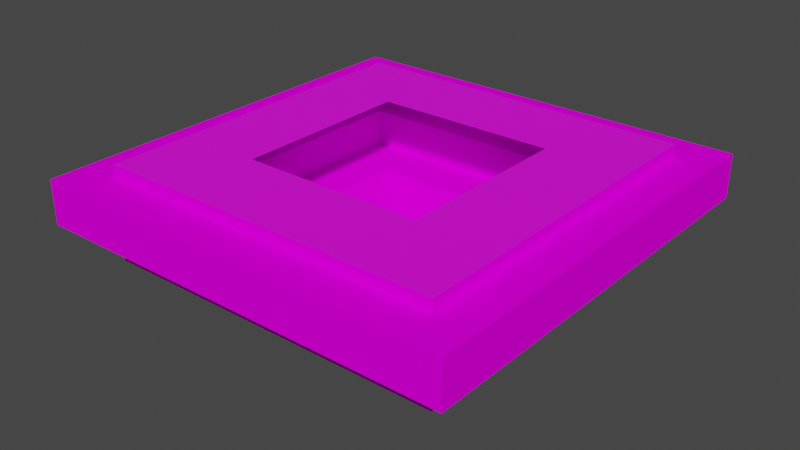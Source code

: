 # Source: map.blend  (saved by Blender 3.5.10; exported with 4.5.12 LTS)
import bpy
from mathutils import Matrix  # noqa: F401  (used for matrix-valued properties, if any)

bpy.ops.wm.read_factory_settings(use_empty=True)
scene = bpy.context.scene
scene.name = 'Scene'

# ---- collections
col_collection = bpy.data.collections.new('Collection'); scene.collection.children.link(col_collection)
col_entity = bpy.data.collections.new('entity'); scene.collection.children.link(col_entity)
col_passthrough = bpy.data.collections.new('passthrough'); scene.collection.children.link(col_passthrough)
col_vehiclr = bpy.data.collections.new('vehiclr'); scene.collection.children.link(col_vehiclr)
col_lamp = bpy.data.collections.new('lamp'); scene.collection.children.link(col_lamp)

# ---- images (referenced by path relative to the original .blend; pixels are not part of the script)
import os
ASSET_DIR = os.environ.get("B2B_ASSET_DIR", "")  # directory of the original .blend (textures are referenced by path, not embedded)
HERE = os.path.dirname(os.path.abspath(__file__))  # packed textures are extracted next to this script under _unpacked/

def load_image(name, relpath, width, height, colorspace="sRGB"):
    """Load a texture the original file referenced (path relative to the .blend, or extracted next to this script)."""
    p = next((c for c in (os.path.join(HERE, relpath), os.path.join(ASSET_DIR, relpath)) if relpath and os.path.exists(c)), "")
    if p:
        img = bpy.data.images.load(p, check_existing=True)
        img.name = name
    else:  # same state as the original file: an image datablock whose file is absent (Cycles renders it pink)
        img = bpy.data.images.new(name, width, height)
        img.source = "FILE"
        img.filepath = "//" + (relpath or name)
    img.colorspace_settings.name = colorspace
    return img
img_yellow_brick_png = load_image('yellow_brick.png', 'texture/block/yellow_brick.png', 1024, 1024, 'sRGB')
img_green_block3d_png = load_image('green_block3d.png', 'texture/block/green_block3d.png', 1024, 1024, 'sRGB')
img_yellow_block3d_png = load_image('yellow_block3d.png', 'texture/block/yellow_block3d.png', 1024, 1024, 'sRGB')
img_crowd_alphaharsh_png = load_image('crowd_alphaharsh.png', 'entity/crowd_alphaharsh.png', 1024, 1024, 'sRGB')
img_red_brick_png = load_image('red_brick.png', 'texture/block/red_brick.png', 1024, 1024, 'sRGB')
img_blue_block3d_png = load_image('blue_block3d.png', 'texture/block/blue_block3d.png', 1024, 1024, 'sRGB')
img_white_brick_png = load_image('white_brick.png', 'texture/block/white_brick.png', 1024, 1024, 'sRGB')

# ---- materials (node trees are filled in below, after node groups)
mat_material_001 = bpy.data.materials.new('Material.001')
mat_material_001.use_transparent_shadow = False
mat_material_002 = bpy.data.materials.new('Material.002')
mat_material_002.use_transparent_shadow = False
mat_material_007 = bpy.data.materials.new('Material.007')
mat_material_007.use_transparent_shadow = False
mat_material_006 = bpy.data.materials.new('Material.006')
mat_material_006.use_transparent_shadow = False
mat_material_003 = bpy.data.materials.new('Material.003')
mat_material_003.use_transparent_shadow = False
mat_material_004 = bpy.data.materials.new('Material.004')
mat_material_004.use_transparent_shadow = False
mat_material_005 = bpy.data.materials.new('Material.005')
mat_material_005.use_transparent_shadow = False

# ---- material node trees
mat_material_001.use_nodes = True; mat_material_001.node_tree.nodes.clear()
_N = mat_material_001.node_tree.nodes; _L = mat_material_001.node_tree.links
n0 = _N.new('ShaderNodeBsdfPrincipled'); n0.name = 'Principled BSDF'; n0.location = (10, 300)
n0.distribution = 'GGX'
n0.subsurface_method = 'RANDOM_WALK_SKIN'
n0.inputs[3].default_value = 1.45
n0.inputs[13].default_value = 0.0
n0.inputs[27].default_value = (0.0, 0.0, 0.0, 1.0)
n0.inputs[28].default_value = 1.0
n1 = _N.new('ShaderNodeOutputMaterial'); n1.name = 'Material Output'; n1.location = (300, 300)
n2 = _N.new('ShaderNodeTexImage'); n2.name = 'Image Texture'; n2.location = (-280, 280)
n2.image = img_yellow_brick_png
_L.new(n0.outputs[0], n1.inputs[0])
_L.new(n2.outputs[0], n0.inputs[0])
n1.is_active_output = True
mat_material_002.use_nodes = True; mat_material_002.node_tree.nodes.clear()
_N = mat_material_002.node_tree.nodes; _L = mat_material_002.node_tree.links
n0 = _N.new('ShaderNodeBsdfPrincipled'); n0.name = 'Principled BSDF'; n0.location = (10, 300)
n0.distribution = 'GGX'
n0.subsurface_method = 'RANDOM_WALK_SKIN'
n0.inputs[3].default_value = 1.45
n0.inputs[13].default_value = 0.0
n0.inputs[27].default_value = (0.0, 0.0, 0.0, 1.0)
n0.inputs[28].default_value = 1.0
n1 = _N.new('ShaderNodeOutputMaterial'); n1.name = 'Material Output'; n1.location = (300, 300)
n2 = _N.new('ShaderNodeTexImage'); n2.name = 'Image Texture'; n2.location = (-280, 280)
n2.image = img_green_block3d_png
_L.new(n0.outputs[0], n1.inputs[0])
_L.new(n2.outputs[0], n0.inputs[0])
n1.is_active_output = True
mat_material_007.use_nodes = True; mat_material_007.node_tree.nodes.clear()
_N = mat_material_007.node_tree.nodes; _L = mat_material_007.node_tree.links
n0 = _N.new('ShaderNodeBsdfPrincipled'); n0.name = 'Principled BSDF'; n0.location = (10, 300)
n0.distribution = 'GGX'
n0.subsurface_method = 'RANDOM_WALK_SKIN'
n0.inputs[3].default_value = 1.45
n0.inputs[27].default_value = (0.0, 0.0, 0.0, 1.0)
n0.inputs[28].default_value = 1.0
n1 = _N.new('ShaderNodeOutputMaterial'); n1.name = 'Material Output'; n1.location = (300, 300)
n2 = _N.new('ShaderNodeTexImage'); n2.name = 'Image Texture'; n2.location = (-280, 280)
n2.image = img_yellow_block3d_png
_L.new(n0.outputs[0], n1.inputs[0])
_L.new(n2.outputs[0], n0.inputs[0])
n1.is_active_output = True
mat_material_006.use_nodes = True; mat_material_006.node_tree.nodes.clear()
_N = mat_material_006.node_tree.nodes; _L = mat_material_006.node_tree.links
n0 = _N.new('ShaderNodeBsdfPrincipled'); n0.name = 'Principled BSDF'; n0.location = (10, 300)
n0.distribution = 'GGX'
n0.subsurface_method = 'RANDOM_WALK_SKIN'
n0.inputs[3].default_value = 1.45
n0.inputs[13].default_value = 0.0
n0.inputs[27].default_value = (0.0, 0.0, 0.0, 1.0)
n0.inputs[28].default_value = 1.0
n1 = _N.new('ShaderNodeOutputMaterial'); n1.name = 'Material Output'; n1.location = (300, 300)
n2 = _N.new('ShaderNodeTexImage'); n2.name = 'Image Texture'; n2.location = (-280, 280)
n2.image = img_crowd_alphaharsh_png
_L.new(n0.outputs[0], n1.inputs[0])
_L.new(n2.outputs[0], n0.inputs[0])
n1.is_active_output = True
mat_material_003.use_nodes = True; mat_material_003.node_tree.nodes.clear()
_N = mat_material_003.node_tree.nodes; _L = mat_material_003.node_tree.links
n0 = _N.new('ShaderNodeBsdfPrincipled'); n0.name = 'Principled BSDF'; n0.location = (10, 300)
n0.distribution = 'GGX'
n0.subsurface_method = 'RANDOM_WALK_SKIN'
n0.inputs[3].default_value = 1.45
n0.inputs[13].default_value = 0.0
n0.inputs[27].default_value = (0.0, 0.0, 0.0, 1.0)
n0.inputs[28].default_value = 1.0
n1 = _N.new('ShaderNodeOutputMaterial'); n1.name = 'Material Output'; n1.location = (300, 300)
n2 = _N.new('ShaderNodeTexImage'); n2.name = 'Image Texture'; n2.location = (-280, 280)
n2.image = img_red_brick_png
_L.new(n0.outputs[0], n1.inputs[0])
_L.new(n2.outputs[0], n0.inputs[0])
n1.is_active_output = True
mat_material_004.use_nodes = True; mat_material_004.node_tree.nodes.clear()
_N = mat_material_004.node_tree.nodes; _L = mat_material_004.node_tree.links
n0 = _N.new('ShaderNodeBsdfPrincipled'); n0.name = 'Principled BSDF'; n0.location = (10, 300)
n0.distribution = 'GGX'
n0.subsurface_method = 'RANDOM_WALK_SKIN'
n0.inputs[3].default_value = 1.45
n0.inputs[13].default_value = 0.0
n0.inputs[27].default_value = (0.0, 0.0, 0.0, 1.0)
n0.inputs[28].default_value = 1.0
n1 = _N.new('ShaderNodeOutputMaterial'); n1.name = 'Material Output'; n1.location = (300, 300)
n2 = _N.new('ShaderNodeTexImage'); n2.name = 'Image Texture'; n2.location = (-280, 280)
n2.image = img_blue_block3d_png
_L.new(n0.outputs[0], n1.inputs[0])
_L.new(n2.outputs[0], n0.inputs[0])
n1.is_active_output = True
mat_material_005.use_nodes = True; mat_material_005.node_tree.nodes.clear()
_N = mat_material_005.node_tree.nodes; _L = mat_material_005.node_tree.links
n0 = _N.new('ShaderNodeBsdfPrincipled'); n0.name = 'Principled BSDF'; n0.location = (10, 300)
n0.distribution = 'GGX'
n0.subsurface_method = 'RANDOM_WALK_SKIN'
n0.inputs[3].default_value = 1.45
n0.inputs[27].default_value = (0.0, 0.0, 0.0, 1.0)
n0.inputs[28].default_value = 1.0
n1 = _N.new('ShaderNodeOutputMaterial'); n1.name = 'Material Output'; n1.location = (300, 300)
n2 = _N.new('ShaderNodeTexImage'); n2.name = 'Image Texture'; n2.location = (-280, 280)
n2.image = img_white_brick_png
_L.new(n0.outputs[0], n1.inputs[0])
_L.new(n2.outputs[0], n0.inputs[0])
n1.is_active_output = True

# ---- world
world_world = bpy.data.worlds.new('World'); scene.world = world_world
world_world.use_nodes = True; world_world.node_tree.nodes.clear()
_N = world_world.node_tree.nodes; _L = world_world.node_tree.links
n0 = _N.new('ShaderNodeOutputWorld'); n0.name = 'World Output'; n0.location = (300, 300)
n1 = _N.new('ShaderNodeBackground'); n1.name = 'Background'; n1.location = (10, 300)
n1.inputs[0].default_value = (0.05088, 0.05088, 0.05088, 1.0)
_L.new(n1.outputs[0], n0.inputs[0])
n0.is_active_output = True
world_world.color = (0.05088, 0.05088, 0.05088)
world_world.use_sun_shadow = False
world_world.sun_shadow_jitter_overblur = 0.0

# ---- meshes
me_sphere = bpy.data.meshes.new('Sphere')
me_sphere.from_pydata([(0.0, 1.0, 1.012), (0.0, 0.9808, 0.8168), (0.0, 0.8315, 0.4563), (0.1951, 0.9808, 1.012), (0.1913, 0.9619, 0.8168), (0.1802, 0.9061, 0.6292), (0.1622, 0.8155, 0.4563), (0.1379, 0.6935, 0.3047), (0.1084, 0.5449, 0.1804), (0.07466, 0.3753, 0.08797), (0.03806, 0.1913, 0.03107), (0.3827, 0.9239, 1.012), (0.3753, 0.9061, 0.8168), (0.3536, 0.8536, 0.6292), (0.3182, 0.7682, 0.4563), (0.2706, 0.6533, 0.3047), (0.2126, 0.5133, 0.1804), (0.1464, 0.3536, 0.08797), (0.07466, 0.1802, 0.03107), (0.5556, 0.8315, 1.012), (0.5449, 0.8155, 0.8168), (0.5133, 0.7682, 0.6292), (0.4619, 0.6913, 0.4563), (0.3928, 0.5879, 0.3047), (0.3087, 0.4619, 0.1804), (0.2126, 0.3182, 0.08797), (0.1084, 0.1622, 0.03107), (0.7071, 0.7071, 1.012), (0.6935, 0.6935, 0.8168), (0.6533, 0.6533, 0.6292), (0.5879, 0.5879, 0.4563), (0.5, 0.5, 0.3047), (0.3928, 0.3928, 0.1804), (0.2706, 0.2706, 0.08797), (0.1379, 0.1379, 0.03107), (0.8315, 0.5556, 1.012), (0.8155, 0.5449, 0.8168), (0.7682, 0.5133, 0.6292), (0.6913, 0.4619, 0.4563), (0.5879, 0.3928, 0.3047), (0.4619, 0.3087, 0.1804), (0.3182, 0.2126, 0.08797), (0.1622, 0.1084, 0.03107), (0.9239, 0.3827, 1.012), (0.9061, 0.3753, 0.8168), (0.8536, 0.3536, 0.6292), (0.7682, 0.3182, 0.4563), (0.6533, 0.2706, 0.3047), (0.5133, 0.2126, 0.1804), (0.3536, 0.1464, 0.08797), (0.1802, 0.07466, 0.03107), (0.9808, 0.1951, 1.012), (0.9619, 0.1913, 0.8168), (0.9061, 0.1802, 0.6292), (0.8155, 0.1622, 0.4563), (0.6935, 0.1379, 0.3047), (0.5449, 0.1084, 0.1804), (0.3753, 0.07466, 0.08797), (0.1913, 0.03806, 0.03107), (1.0, -1.639e-07, 1.012), (0.9808, -8.941e-08, 0.8168), (0.9239, 4.47e-08, 0.6292), (0.8315, -8.941e-08, 0.4563), (0.7071, 1.49e-08, 0.3047), (0.5556, -5.215e-08, 0.1804), (0.3827, -2.235e-08, 0.08797), (0.1951, -1.118e-08, 0.03107), (0.9808, -0.1951, 1.012), (0.9619, -0.1913, 0.8168), (0.9061, -0.1802, 0.6292), (0.8155, -0.1622, 0.4563), (0.6935, -0.1379, 0.3047), (0.5449, -0.1084, 0.1804), (0.3753, -0.07466, 0.08797), (0.1913, -0.03806, 0.03107), (0.9239, -0.3827, 1.012), (0.9061, -0.3753, 0.8168), (0.8536, -0.3536, 0.6292), (0.7682, -0.3182, 0.4563), (0.6533, -0.2706, 0.3047), (0.5133, -0.2126, 0.1804), (0.3536, -0.1464, 0.08797), (0.1802, -0.07466, 0.03107), (0.8315, -0.5556, 1.012), (0.8155, -0.5449, 0.8168), (0.7682, -0.5133, 0.6292), (0.6913, -0.4619, 0.4563), (0.5879, -0.3928, 0.3047), (0.4619, -0.3087, 0.1804), (0.3182, -0.2126, 0.08797), (0.1622, -0.1084, 0.03107), (0.7071, -0.7071, 1.012), (0.6935, -0.6935, 0.8168), (0.6533, -0.6533, 0.6292), (0.5879, -0.5879, 0.4563), (0.5, -0.5, 0.3047), (0.3928, -0.3928, 0.1804), (0.2706, -0.2706, 0.08797), (0.1379, -0.1379, 0.03107), (0.5556, -0.8315, 1.012), (0.5449, -0.8155, 0.8168), (0.5133, -0.7682, 0.6292), (0.4619, -0.6913, 0.4563), (0.3928, -0.5879, 0.3047), (0.3087, -0.4619, 0.1804), (0.2126, -0.3182, 0.08797), (0.1084, -0.1622, 0.03107), (0.3827, -0.9239, 1.012), (0.3753, -0.9061, 0.8168), (0.3536, -0.8536, 0.6292), (0.3182, -0.7682, 0.4563), (0.2706, -0.6533, 0.3047), (0.2126, -0.5133, 0.1804), (0.1464, -0.3536, 0.08797), (0.07466, -0.1802, 0.03107), (0.1951, -0.9808, 1.012), (0.1913, -0.9619, 0.8168), (0.1802, -0.9061, 0.6292), (0.1622, -0.8155, 0.4563), (0.1379, -0.6935, 0.3047), (0.1084, -0.5449, 0.1804), (0.07466, -0.3753, 0.08797), (0.03806, -0.1913, 0.03107), (-3.278e-07, -1.0, 1.012), (-1.341e-07, -0.9808, 0.8168), (2.98e-08, -0.9239, 0.6292), (-1.043e-07, -0.8315, 0.4563), (-1.49e-08, -0.7071, 0.3047), (-9.686e-08, -0.5556, 0.1804), (-5.215e-08, -0.3827, 0.08797), (-7.451e-09, -0.1951, 0.03107), (-0.1951, -0.9808, 1.012), (-0.1913, -0.9619, 0.8168), (-0.1802, -0.9061, 0.6292), (-0.1622, -0.8155, 0.4563), (-0.1379, -0.6935, 0.3047), (-0.1084, -0.5449, 0.1804), (-0.07466, -0.3753, 0.08797), (-0.03806, -0.1913, 0.03107), (-0.3827, -0.9239, 1.012), (-0.3753, -0.9061, 0.8168), (-0.3536, -0.8536, 0.6292), (-0.3182, -0.7682, 0.4563), (-0.2706, -0.6533, 0.3047), (-0.2126, -0.5133, 0.1804), (-0.1464, -0.3536, 0.08797), (-0.07466, -0.1802, 0.03107), (-0.5556, -0.8315, 1.012), (-0.5449, -0.8155, 0.8168), (-0.5133, -0.7682, 0.6292), (-0.4619, -0.6913, 0.4563), (-0.3928, -0.5879, 0.3047), (-0.3087, -0.4619, 0.1804), (-0.2126, -0.3182, 0.08797), (-0.1084, -0.1622, 0.03107), (-0.7071, -0.7071, 1.012), (-0.6935, -0.6935, 0.8168), (-0.6533, -0.6533, 0.6292), (-0.5879, -0.5879, 0.4563), (-0.5, -0.5, 0.3047), (-0.3928, -0.3928, 0.1804), (-0.2706, -0.2706, 0.08797), (-0.1379, -0.1379, 0.03107), (0.0, 0.0, 0.01185), (-0.8315, -0.5556, 1.012), (-0.8155, -0.5449, 0.8168), (-0.7682, -0.5133, 0.6292), (-0.6913, -0.4619, 0.4563), (-0.5879, -0.3928, 0.3047), (-0.4619, -0.3087, 0.1804), (-0.3182, -0.2126, 0.08797), (-0.1622, -0.1084, 0.03107), (-0.9239, -0.3827, 1.012), (-0.9061, -0.3753, 0.8168), (-0.8536, -0.3536, 0.6292), (-0.7682, -0.3182, 0.4563), (-0.6533, -0.2706, 0.3047), (-0.5133, -0.2126, 0.1804), (-0.3536, -0.1464, 0.08797), (-0.1802, -0.07466, 0.03107), (-0.9808, -0.1951, 1.012), (-0.9619, -0.1913, 0.8168), (-0.9061, -0.1802, 0.6292), (-0.8155, -0.1622, 0.4563), (-0.6935, -0.1379, 0.3047), (-0.5449, -0.1084, 0.1804), (-0.3753, -0.07466, 0.08797), (-0.1913, -0.03806, 0.03107), (-1.0, 4.47e-07, 1.012), (-0.9808, 2.682e-07, 0.8168), (-0.9239, 1.49e-08, 0.6292), (-0.8315, 1.639e-07, 0.4563), (-0.7071, 2.98e-08, 0.3047), (-0.5556, 1.49e-07, 0.1804), (-0.3827, 5.215e-08, 0.08797), (-0.1951, 1.863e-08, 0.03107), (-0.9808, 0.1951, 1.012), (-0.9619, 0.1913, 0.8168), (-0.9061, 0.1802, 0.6292), (-0.8155, 0.1622, 0.4563), (-0.6935, 0.1379, 0.3047), (-0.5449, 0.1084, 0.1804), (-0.3753, 0.07466, 0.08797), (-0.1913, 0.03806, 0.03107), (-0.9239, 0.3827, 1.012), (-0.9061, 0.3753, 0.8168), (-0.8536, 0.3536, 0.6292), (-0.7682, 0.3182, 0.4563), (-0.6533, 0.2706, 0.3047), (-0.5133, 0.2126, 0.1804), (-0.3536, 0.1464, 0.08797), (-0.1802, 0.07466, 0.03107), (-0.8315, 0.5556, 1.012), (-0.8155, 0.5449, 0.8168), (-0.7682, 0.5133, 0.6292), (-0.6913, 0.4619, 0.4563), (-0.5879, 0.3928, 0.3047), (-0.4619, 0.3087, 0.1804), (-0.3182, 0.2126, 0.08797), (-0.1622, 0.1084, 0.03107), (-0.7071, 0.7071, 1.012), (-0.6935, 0.6935, 0.8168), (-0.6533, 0.6533, 0.6292), (-0.5879, 0.5879, 0.4563), (-0.5, 0.5, 0.3047), (-0.3928, 0.3928, 0.1804), (-0.2706, 0.2706, 0.08797), (-0.1379, 0.1379, 0.03107), (-0.5556, 0.8315, 1.012), (-0.5449, 0.8155, 0.8168), (-0.5133, 0.7682, 0.6292), (-0.4619, 0.6913, 0.4563), (-0.3928, 0.5879, 0.3047), (-0.3087, 0.4619, 0.1804), (-0.2126, 0.3182, 0.08797), (-0.1084, 0.1622, 0.03107), (-0.3827, 0.9239, 1.012), (-0.3753, 0.9061, 0.8168), (-0.3536, 0.8536, 0.6292), (-0.3182, 0.7682, 0.4563), (-0.2706, 0.6533, 0.3047), (-0.2126, 0.5133, 0.1804), (-0.1464, 0.3536, 0.08797), (-0.07466, 0.1802, 0.03107), (-0.1951, 0.9808, 1.012), (-0.1913, 0.9619, 0.8168), (-0.1802, 0.9061, 0.6292), (-0.1622, 0.8155, 0.4563), (-0.1379, 0.6935, 0.3047), (-0.1084, 0.5449, 0.1804), (-0.07466, 0.3753, 0.08797), (-0.03806, 0.1913, 0.03107), (5.96e-08, 0.9239, 0.6292), (8.941e-08, 0.7071, 0.3047), (2.161e-07, 0.5556, 0.1804), (6.706e-08, 0.3827, 0.08797), (1.49e-08, 0.1951, 0.03107), (-2.842e-07, 0.9808, 3.499), (-2.842e-07, 1.0, 3.304), (0.03806, 0.1913, 4.285), (0.07466, 0.3753, 4.228), (0.1084, 0.5449, 4.136), (0.1379, 0.6935, 4.011), (0.1622, 0.8155, 3.86), (0.1802, 0.9061, 3.687), (0.1913, 0.9619, 3.499), (0.1951, 0.9808, 3.304), (-2.842e-07, 0.5556, 4.136), (-2.842e-07, 0.8315, 3.86), (0.07466, 0.1802, 4.285), (0.1464, 0.3536, 4.228), (0.2126, 0.5133, 4.136), (0.2706, 0.6533, 4.011), (0.3182, 0.7682, 3.86), (0.3536, 0.8536, 3.687), (0.3753, 0.9061, 3.499), (0.3827, 0.9239, 3.304), (0.1084, 0.1622, 4.285), (0.2126, 0.3182, 4.228), (0.3087, 0.4619, 4.136), (0.3928, 0.5879, 4.011), (0.4619, 0.6913, 3.86), (0.5133, 0.7682, 3.687), (0.5449, 0.8155, 3.499), (0.5556, 0.8315, 3.304), (0.1379, 0.1379, 4.285), (0.2706, 0.2706, 4.228), (0.3928, 0.3928, 4.136), (0.5, 0.5, 4.011), (0.5879, 0.5879, 3.86), (0.6533, 0.6533, 3.687), (0.6935, 0.6935, 3.499), (0.7071, 0.7071, 3.304), (0.1622, 0.1084, 4.285), (0.3182, 0.2126, 4.228), (0.4619, 0.3087, 4.136), (0.5879, 0.3928, 4.011), (0.6913, 0.4619, 3.86), (0.7682, 0.5133, 3.687), (0.8155, 0.5449, 3.499), (0.8315, 0.5556, 3.304), (-2.842e-07, 1.635e-08, 4.304), (0.1802, 0.07466, 4.285), (0.3536, 0.1464, 4.228), (0.5133, 0.2126, 4.136), (0.6533, 0.2706, 4.011), (0.7682, 0.3182, 3.86), (0.8536, 0.3536, 3.687), (0.9061, 0.3753, 3.499), (0.9239, 0.3827, 3.304), (0.1913, 0.03806, 4.285), (0.3753, 0.07466, 4.228), (0.5449, 0.1084, 4.136), (0.6935, 0.1379, 4.011), (0.8155, 0.1622, 3.86), (0.9061, 0.1802, 3.687), (0.9619, 0.1913, 3.499), (0.9808, 0.1951, 3.304), (0.1951, 5.174e-09, 4.285), (0.3827, -6.002e-09, 4.228), (0.5556, -3.58e-08, 4.136), (0.7071, 3.125e-08, 4.011), (0.8315, -7.306e-08, 3.86), (0.9239, 6.105e-08, 3.687), (0.9808, -7.306e-08, 3.499), (1.0, -1.476e-07, 3.304), (0.1913, -0.03806, 4.285), (0.3753, -0.07466, 4.228), (0.5449, -0.1084, 4.136), (0.6935, -0.1379, 4.011), (0.8155, -0.1622, 3.86), (0.9061, -0.1802, 3.687), (0.9619, -0.1913, 3.499), (0.9808, -0.1951, 3.304), (0.1802, -0.07466, 4.285), (0.3536, -0.1464, 4.228), (0.5133, -0.2126, 4.136), (0.6533, -0.2706, 4.011), (0.7682, -0.3182, 3.86), (0.8536, -0.3536, 3.687), (0.9061, -0.3753, 3.499), (0.9239, -0.3827, 3.304), (0.1622, -0.1084, 4.285), (0.3182, -0.2126, 4.228), (0.4619, -0.3087, 4.136), (0.5879, -0.3928, 4.011), (0.6913, -0.4619, 3.86), (0.7682, -0.5133, 3.687), (0.8155, -0.5449, 3.499), (0.8315, -0.5556, 3.304), (0.1379, -0.1379, 4.285), (0.2706, -0.2706, 4.228), (0.3928, -0.3928, 4.136), (0.5, -0.5, 4.011), (0.5879, -0.5879, 3.86), (0.6533, -0.6533, 3.687), (0.6935, -0.6935, 3.499), (0.7071, -0.7071, 3.304), (0.1084, -0.1622, 4.285), (0.2126, -0.3182, 4.228), (0.3087, -0.4619, 4.136), (0.3928, -0.5879, 4.011), (0.4619, -0.6913, 3.86), (0.5133, -0.7682, 3.687), (0.5449, -0.8155, 3.499), (0.5556, -0.8315, 3.304), (0.07466, -0.1802, 4.285), (0.1464, -0.3536, 4.228), (0.2126, -0.5133, 4.136), (0.2706, -0.6533, 4.011), (0.3182, -0.7682, 3.86), (0.3536, -0.8536, 3.687), (0.3753, -0.9061, 3.499), (0.3827, -0.9239, 3.304), (0.03806, -0.1913, 4.285), (0.07466, -0.3753, 4.228), (0.1084, -0.5449, 4.136), (0.1379, -0.6935, 4.011), (0.1622, -0.8155, 3.86), (0.1802, -0.9061, 3.687), (0.1913, -0.9619, 3.499), (0.1951, -0.9808, 3.304), (-2.917e-07, -0.1951, 4.285), (-3.364e-07, -0.3827, 4.228), (-3.811e-07, -0.5556, 4.136), (-2.991e-07, -0.7071, 4.011), (-3.885e-07, -0.8315, 3.86), (-2.544e-07, -0.9239, 3.687), (-4.183e-07, -0.9808, 3.499), (-6.12e-07, -1.0, 3.304), (-0.03806, -0.1913, 4.285), (-0.07466, -0.3753, 4.228), (-0.1084, -0.5449, 4.136), (-0.1379, -0.6935, 4.011), (-0.1622, -0.8155, 3.86), (-0.1802, -0.9061, 3.687), (-0.1913, -0.9619, 3.499), (-0.1951, -0.9808, 3.304), (-0.07466, -0.1802, 4.285), (-0.1464, -0.3536, 4.228), (-0.2126, -0.5133, 4.136), (-0.2706, -0.6533, 4.011), (-0.3182, -0.7682, 3.86), (-0.3536, -0.8536, 3.687), (-0.3753, -0.9061, 3.499), (-0.3827, -0.9239, 3.304), (-0.1084, -0.1622, 4.285), (-0.2126, -0.3182, 4.228), (-0.3087, -0.4619, 4.136), (-0.3928, -0.5879, 4.011), (-0.4619, -0.6913, 3.86), (-0.5133, -0.7682, 3.687), (-0.5449, -0.8155, 3.499), (-0.5556, -0.8315, 3.304), (-0.1379, -0.1379, 4.285), (-0.2706, -0.2706, 4.228), (-0.3928, -0.3928, 4.136), (-0.5, -0.5, 4.011), (-0.5879, -0.5879, 3.86), (-0.6533, -0.6533, 3.687), (-0.6935, -0.6935, 3.499), (-0.7071, -0.7071, 3.304), (-0.1622, -0.1084, 4.285), (-0.3182, -0.2126, 4.228), (-0.4619, -0.3087, 4.136), (-0.5879, -0.3928, 4.011), (-0.6913, -0.4619, 3.86), (-0.7682, -0.5133, 3.687), (-0.8155, -0.5449, 3.499), (-0.8315, -0.5556, 3.304), (-0.1802, -0.07466, 4.285), (-0.3536, -0.1464, 4.228), (-0.5133, -0.2126, 4.136), (-0.6533, -0.2706, 4.011), (-0.7682, -0.3182, 3.86), (-0.8536, -0.3536, 3.687), (-0.9061, -0.3753, 3.499), (-0.9239, -0.3827, 3.304), (-0.1913, -0.03806, 4.285), (-0.3753, -0.07466, 4.228), (-0.5449, -0.1084, 4.136), (-0.6935, -0.1379, 4.011), (-0.8155, -0.1622, 3.86), (-0.9061, -0.1802, 3.687), (-0.9619, -0.1913, 3.499), (-0.9808, -0.1951, 3.304), (-0.1951, 3.498e-08, 4.285), (-0.3827, 6.85e-08, 4.228), (-0.5556, 1.654e-07, 4.136), (-0.7071, 4.615e-08, 4.011), (-0.8315, 1.803e-07, 3.86), (-0.9239, 3.125e-08, 3.687), (-0.9808, 2.846e-07, 3.499), (-1.0, 4.634e-07, 3.304), (-0.1913, 0.03806, 4.285), (-0.3753, 0.07466, 4.228), (-0.5449, 0.1084, 4.136), (-0.6935, 0.1379, 4.011), (-0.8155, 0.1622, 3.86), (-0.9061, 0.1802, 3.687), (-0.9619, 0.1913, 3.499), (-0.9808, 0.1951, 3.304), (-0.1802, 0.07466, 4.285), (-0.3536, 0.1464, 4.228), (-0.5133, 0.2126, 4.136), (-0.6533, 0.2706, 4.011), (-0.7682, 0.3182, 3.86), (-0.8536, 0.3536, 3.687), (-0.9061, 0.3753, 3.499), (-0.9239, 0.3827, 3.304), (-0.1622, 0.1084, 4.285), (-0.3182, 0.2126, 4.228), (-0.4619, 0.3087, 4.136), (-0.5879, 0.3928, 4.011), (-0.6913, 0.4619, 3.86), (-0.7682, 0.5133, 3.687), (-0.8155, 0.5449, 3.499), (-0.8315, 0.5556, 3.304), (-0.1379, 0.1379, 4.285), (-0.2706, 0.2706, 4.228), (-0.3928, 0.3928, 4.136), (-0.5, 0.5, 4.011), (-0.5879, 0.5879, 3.86), (-0.6533, 0.6533, 3.687), (-0.6935, 0.6935, 3.499), (-0.7071, 0.7071, 3.304), (-0.1084, 0.1622, 4.285), (-0.2126, 0.3182, 4.228), (-0.3087, 0.4619, 4.136), (-0.3928, 0.5879, 4.011), (-0.4619, 0.6913, 3.86), (-0.5133, 0.7682, 3.687), (-0.5449, 0.8155, 3.499), (-0.5556, 0.8315, 3.304), (-0.07466, 0.1802, 4.285), (-0.1464, 0.3536, 4.228), (-0.2126, 0.5133, 4.136), (-0.2706, 0.6533, 4.011), (-0.3182, 0.7682, 3.86), (-0.3536, 0.8536, 3.687), (-0.3753, 0.9061, 3.499), (-0.3827, 0.9239, 3.304), (-0.03806, 0.1913, 4.285), (-0.07466, 0.3753, 4.228), (-0.1084, 0.5449, 4.136), (-0.1379, 0.6935, 4.011), (-0.1622, 0.8155, 3.86), (-0.1802, 0.9061, 3.687), (-0.1913, 0.9619, 3.499), (-0.1951, 0.9808, 3.304), (-2.693e-07, 0.1951, 4.285), (-2.171e-07, 0.3827, 4.228), (-1.948e-07, 0.7071, 4.011), (-2.246e-07, 0.9239, 3.687)], [], [(252, 1, 4, 5), (2, 252, 5, 6), (253, 2, 6, 7), (254, 253, 7, 8), (255, 254, 8, 9), (256, 255, 9, 10), (163, 256, 10), (1, 0, 3, 4), (4, 3, 11, 12), (5, 4, 12, 13), (6, 5, 13, 14), (7, 6, 14, 15), (8, 7, 15, 16), (9, 8, 16, 17), (10, 9, 17, 18), (163, 10, 18), (16, 15, 23, 24), (17, 16, 24, 25), (18, 17, 25, 26), (163, 18, 26), (12, 11, 19, 20), (13, 12, 20, 21), (14, 13, 21, 22), (15, 14, 22, 23), (21, 20, 28, 29), (22, 21, 29, 30), (23, 22, 30, 31), (24, 23, 31, 32), (25, 24, 32, 33), (26, 25, 33, 34), (163, 26, 34), (20, 19, 27, 28), (33, 32, 40, 41), (34, 33, 41, 42), (163, 34, 42), (28, 27, 35, 36), (29, 28, 36, 37), (30, 29, 37, 38), (31, 30, 38, 39), (32, 31, 39, 40), (37, 36, 44, 45), (38, 37, 45, 46), (39, 38, 46, 47), (40, 39, 47, 48), (41, 40, 48, 49), (42, 41, 49, 50), (163, 42, 50), (36, 35, 43, 44), (49, 48, 56, 57), (50, 49, 57, 58), (163, 50, 58), (44, 43, 51, 52), (45, 44, 52, 53), (46, 45, 53, 54), (47, 46, 54, 55), (48, 47, 55, 56), (54, 53, 61, 62), (55, 54, 62, 63), (56, 55, 63, 64), (57, 56, 64, 65), (58, 57, 65, 66), (163, 58, 66), (52, 51, 59, 60), (53, 52, 60, 61), (66, 65, 73, 74), (163, 66, 74), (60, 59, 67, 68), (61, 60, 68, 69), (62, 61, 69, 70), (63, 62, 70, 71), (64, 63, 71, 72), (65, 64, 72, 73), (71, 70, 78, 79), (72, 71, 79, 80), (73, 72, 80, 81), (74, 73, 81, 82), (163, 74, 82), (68, 67, 75, 76), (69, 68, 76, 77), (70, 69, 77, 78), (163, 82, 90), (76, 75, 83, 84), (77, 76, 84, 85), (78, 77, 85, 86), (79, 78, 86, 87), (80, 79, 87, 88), (81, 80, 88, 89), (82, 81, 89, 90), (87, 86, 94, 95), (88, 87, 95, 96), (89, 88, 96, 97), (90, 89, 97, 98), (163, 90, 98), (84, 83, 91, 92), (85, 84, 92, 93), (86, 85, 93, 94), (163, 98, 106), (92, 91, 99, 100), (93, 92, 100, 101), (94, 93, 101, 102), (95, 94, 102, 103), (96, 95, 103, 104), (97, 96, 104, 105), (98, 97, 105, 106), (104, 103, 111, 112), (105, 104, 112, 113), (106, 105, 113, 114), (163, 106, 114), (100, 99, 107, 108), (101, 100, 108, 109), (102, 101, 109, 110), (103, 102, 110, 111), (108, 107, 115, 116), (109, 108, 116, 117), (110, 109, 117, 118), (111, 110, 118, 119), (112, 111, 119, 120), (113, 112, 120, 121), (114, 113, 121, 122), (163, 114, 122), (120, 119, 127, 128), (121, 120, 128, 129), (122, 121, 129, 130), (163, 122, 130), (116, 115, 123, 124), (117, 116, 124, 125), (118, 117, 125, 126), (119, 118, 126, 127), (125, 124, 132, 133), (126, 125, 133, 134), (127, 126, 134, 135), (128, 127, 135, 136), (129, 128, 136, 137), (130, 129, 137, 138), (163, 130, 138), (124, 123, 131, 132), (137, 136, 144, 145), (138, 137, 145, 146), (163, 138, 146), (132, 131, 139, 140), (133, 132, 140, 141), (134, 133, 141, 142), (135, 134, 142, 143), (136, 135, 143, 144), (142, 141, 149, 150), (143, 142, 150, 151), (144, 143, 151, 152), (145, 144, 152, 153), (146, 145, 153, 154), (163, 146, 154), (140, 139, 147, 148), (141, 140, 148, 149), (154, 153, 161, 162), (163, 154, 162), (148, 147, 155, 156), (149, 148, 156, 157), (150, 149, 157, 158), (151, 150, 158, 159), (152, 151, 159, 160), (153, 152, 160, 161), (158, 157, 166, 167), (159, 158, 167, 168), (160, 159, 168, 169), (161, 160, 169, 170), (162, 161, 170, 171), (163, 162, 171), (156, 155, 164, 165), (157, 156, 165, 166), (171, 170, 178, 179), (163, 171, 179), (165, 164, 172, 173), (166, 165, 173, 174), (167, 166, 174, 175), (168, 167, 175, 176), (169, 168, 176, 177), (170, 169, 177, 178), (176, 175, 183, 184), (177, 176, 184, 185), (178, 177, 185, 186), (179, 178, 186, 187), (163, 179, 187), (173, 172, 180, 181), (174, 173, 181, 182), (175, 174, 182, 183), (163, 187, 195), (181, 180, 188, 189), (182, 181, 189, 190), (183, 182, 190, 191), (184, 183, 191, 192), (185, 184, 192, 193), (186, 185, 193, 194), (187, 186, 194, 195), (192, 191, 199, 200), (193, 192, 200, 201), (194, 193, 201, 202), (195, 194, 202, 203), (163, 195, 203), (189, 188, 196, 197), (190, 189, 197, 198), (191, 190, 198, 199), (163, 203, 211), (197, 196, 204, 205), (198, 197, 205, 206), (199, 198, 206, 207), (200, 199, 207, 208), (201, 200, 208, 209), (202, 201, 209, 210), (203, 202, 210, 211), (209, 208, 216, 217), (210, 209, 217, 218), (211, 210, 218, 219), (163, 211, 219), (205, 204, 212, 213), (206, 205, 213, 214), (207, 206, 214, 215), (208, 207, 215, 216), (214, 213, 221, 222), (215, 214, 222, 223), (216, 215, 223, 224), (217, 216, 224, 225), (218, 217, 225, 226), (219, 218, 226, 227), (163, 219, 227), (213, 212, 220, 221), (164, 155, 421, 429), (226, 225, 233, 234), (11, 3, 266, 276), (227, 226, 234, 235), (139, 131, 397, 405), (228, 220, 485, 493), (163, 227, 235), (221, 220, 228, 229), (35, 27, 292, 300), (222, 221, 229, 230), (123, 115, 381, 389), (223, 222, 230, 231), (59, 51, 317, 325), (224, 223, 231, 232), (3, 0, 258, 266), (225, 224, 232, 233), (230, 229, 237, 238), (212, 204, 469, 477), (231, 230, 238, 239), (147, 139, 405, 413), (232, 231, 239, 240), (188, 180, 445, 453), (233, 232, 240, 241), (236, 228, 493, 501), (234, 233, 241, 242), (43, 35, 300, 309), (235, 234, 242, 243), (19, 11, 276, 284), (107, 99, 365, 373), (163, 235, 243), (229, 228, 236, 237), (196, 188, 453, 461), (242, 241, 249, 250), (172, 164, 429, 437), (243, 242, 250, 251), (83, 75, 341, 349), (131, 123, 389, 397), (163, 243, 251), (237, 236, 244, 245), (220, 212, 477, 485), (238, 237, 245, 246), (155, 147, 413, 421), (239, 238, 246, 247), (91, 83, 349, 357), (240, 239, 247, 248), (27, 19, 284, 292), (241, 240, 248, 249), (67, 59, 325, 333), (180, 172, 437, 445), (247, 246, 252, 2), (115, 107, 373, 381), (248, 247, 2, 253), (244, 236, 501, 509), (249, 248, 253, 254), (51, 43, 309, 317), (250, 249, 254, 255), (204, 196, 461, 469), (251, 250, 255, 256), (0, 244, 509, 258), (75, 67, 333, 341), (163, 251, 256), (245, 244, 0, 1), (99, 91, 357, 365), (246, 245, 1, 252), (267, 511, 260, 261), (512, 267, 261, 262), (268, 512, 262, 263), (513, 268, 263, 264), (257, 513, 264, 265), (258, 257, 265, 266), (510, 301, 259), (511, 510, 259, 260), (260, 259, 269, 270), (261, 260, 270, 271), (262, 261, 271, 272), (263, 262, 272, 273), (264, 263, 273, 274), (265, 264, 274, 275), (266, 265, 275, 276), (259, 301, 269), (274, 273, 281, 282), (275, 274, 282, 283), (276, 275, 283, 284), (269, 301, 277), (270, 269, 277, 278), (271, 270, 278, 279), (272, 271, 279, 280), (273, 272, 280, 281), (278, 277, 285, 286), (279, 278, 286, 287), (280, 279, 287, 288), (281, 280, 288, 289), (282, 281, 289, 290), (283, 282, 290, 291), (284, 283, 291, 292), (277, 301, 285), (290, 289, 297, 298), (291, 290, 298, 299), (292, 291, 299, 300), (285, 301, 293), (286, 285, 293, 294), (287, 286, 294, 295), (288, 287, 295, 296), (289, 288, 296, 297), (295, 294, 303, 304), (296, 295, 304, 305), (297, 296, 305, 306), (298, 297, 306, 307), (299, 298, 307, 308), (300, 299, 308, 309), (293, 301, 302), (294, 293, 302, 303), (308, 307, 315, 316), (309, 308, 316, 317), (302, 301, 310), (303, 302, 310, 311), (304, 303, 311, 312), (305, 304, 312, 313), (306, 305, 313, 314), (307, 306, 314, 315), (313, 312, 320, 321), (314, 313, 321, 322), (315, 314, 322, 323), (316, 315, 323, 324), (317, 316, 324, 325), (310, 301, 318), (311, 310, 318, 319), (312, 311, 319, 320), (325, 324, 332, 333), (318, 301, 326), (319, 318, 326, 327), (320, 319, 327, 328), (321, 320, 328, 329), (322, 321, 329, 330), (323, 322, 330, 331), (324, 323, 331, 332), (329, 328, 336, 337), (330, 329, 337, 338), (331, 330, 338, 339), (332, 331, 339, 340), (333, 332, 340, 341), (326, 301, 334), (327, 326, 334, 335), (328, 327, 335, 336), (341, 340, 348, 349), (334, 301, 342), (335, 334, 342, 343), (336, 335, 343, 344), (337, 336, 344, 345), (338, 337, 345, 346), (339, 338, 346, 347), (340, 339, 347, 348), (346, 345, 353, 354), (347, 346, 354, 355), (348, 347, 355, 356), (349, 348, 356, 357), (342, 301, 350), (343, 342, 350, 351), (344, 343, 351, 352), (345, 344, 352, 353), (350, 301, 358), (351, 350, 358, 359), (352, 351, 359, 360), (353, 352, 360, 361), (354, 353, 361, 362), (355, 354, 362, 363), (356, 355, 363, 364), (357, 356, 364, 365), (362, 361, 369, 370), (363, 362, 370, 371), (364, 363, 371, 372), (365, 364, 372, 373), (358, 301, 366), (359, 358, 366, 367), (360, 359, 367, 368), (361, 360, 368, 369), (367, 366, 374, 375), (368, 367, 375, 376), (369, 368, 376, 377), (370, 369, 377, 378), (371, 370, 378, 379), (372, 371, 379, 380), (373, 372, 380, 381), (366, 301, 374), (379, 378, 386, 387), (380, 379, 387, 388), (381, 380, 388, 389), (374, 301, 382), (375, 374, 382, 383), (376, 375, 383, 384), (377, 376, 384, 385), (378, 377, 385, 386), (384, 383, 391, 392), (385, 384, 392, 393), (386, 385, 393, 394), (387, 386, 394, 395), (388, 387, 395, 396), (389, 388, 396, 397), (382, 301, 390), (383, 382, 390, 391), (396, 395, 403, 404), (397, 396, 404, 405), (390, 301, 398), (391, 390, 398, 399), (392, 391, 399, 400), (393, 392, 400, 401), (394, 393, 401, 402), (395, 394, 402, 403), (400, 399, 407, 408), (401, 400, 408, 409), (402, 401, 409, 410), (403, 402, 410, 411), (404, 403, 411, 412), (405, 404, 412, 413), (398, 301, 406), (399, 398, 406, 407), (412, 411, 419, 420), (413, 412, 420, 421), (406, 301, 414), (407, 406, 414, 415), (408, 407, 415, 416), (409, 408, 416, 417), (410, 409, 417, 418), (411, 410, 418, 419), (417, 416, 424, 425), (418, 417, 425, 426), (419, 418, 426, 427), (420, 419, 427, 428), (421, 420, 428, 429), (414, 301, 422), (415, 414, 422, 423), (416, 415, 423, 424), (429, 428, 436, 437), (422, 301, 430), (423, 422, 430, 431), (424, 423, 431, 432), (425, 424, 432, 433), (426, 425, 433, 434), (427, 426, 434, 435), (428, 427, 435, 436), (433, 432, 440, 441), (434, 433, 441, 442), (435, 434, 442, 443), (436, 435, 443, 444), (437, 436, 444, 445), (430, 301, 438), (431, 430, 438, 439), (432, 431, 439, 440), (445, 444, 452, 453), (438, 301, 446), (439, 438, 446, 447), (440, 439, 447, 448), (441, 440, 448, 449), (442, 441, 449, 450), (443, 442, 450, 451), (444, 443, 451, 452), (450, 449, 457, 458), (451, 450, 458, 459), (452, 451, 459, 460), (453, 452, 460, 461), (446, 301, 454), (447, 446, 454, 455), (448, 447, 455, 456), (449, 448, 456, 457), (455, 454, 462, 463), (456, 455, 463, 464), (457, 456, 464, 465), (458, 457, 465, 466), (459, 458, 466, 467), (460, 459, 467, 468), (461, 460, 468, 469), (454, 301, 462), (467, 466, 474, 475), (468, 467, 475, 476), (469, 468, 476, 477), (462, 301, 470), (463, 462, 470, 471), (464, 463, 471, 472), (465, 464, 472, 473), (466, 465, 473, 474), (471, 470, 478, 479), (472, 471, 479, 480), (473, 472, 480, 481), (474, 473, 481, 482), (475, 474, 482, 483), (476, 475, 483, 484), (477, 476, 484, 485), (470, 301, 478), (483, 482, 490, 491), (484, 483, 491, 492), (485, 484, 492, 493), (478, 301, 486), (479, 478, 486, 487), (480, 479, 487, 488), (481, 480, 488, 489), (482, 481, 489, 490), (488, 487, 495, 496), (489, 488, 496, 497), (490, 489, 497, 498), (491, 490, 498, 499), (492, 491, 499, 500), (493, 492, 500, 501), (486, 301, 494), (487, 486, 494, 495), (500, 499, 507, 508), (501, 500, 508, 509), (494, 301, 502), (495, 494, 502, 503), (496, 495, 503, 504), (497, 496, 504, 505), (498, 497, 505, 506), (499, 498, 506, 507), (504, 503, 511, 267), (505, 504, 267, 512), (506, 505, 512, 268), (507, 506, 268, 513), (508, 507, 513, 257), (509, 508, 257, 258), (502, 301, 510), (503, 502, 510, 511)])
_uv = me_sphere.uv_layers.new(name='UVMap')
_uv.uv.foreach_set('vector', [0.5, 0.6466, 0.5, 0.6903, 0.5446, 0.6903, 0.542, 0.6466, 0.5, 0.6063, 0.5, 0.6466, 0.542, 0.6466, 0.5378, 0.6063, 0.5, 0.571, 0.5, 0.6063, 0.5378, 0.6063, 0.5321, 0.571, 0.5, 0.6294, 0.5, 0.6647, 0.5321, 0.6616, 0.5253, 0.6269, 0.5, 0.5892, 0.5, 0.6294, 0.5253, 0.6269, 0.5174, 0.5874, 0.5, 0.5454, 0.5, 0.5892, 0.5174, 0.5874, 0.5089, 0.5446, 0.5, 0.5, 0.5, 0.5454, 0.5089, 0.5446, 0.5, 0.6903, 0.5, 0.7357, 0.5454, 0.7357, 0.5446, 0.6903, 0.5446, 0.6903, 0.5454, 0.7357, 0.5892, 0.7357, 0.5874, 0.6903, 0.542, 0.6466, 0.5446, 0.6903, 0.5874, 0.6903, 0.5824, 0.6466, 0.5378, 0.6063, 0.542, 0.6466, 0.5824, 0.6466, 0.5741, 0.6063, 0.5321, 0.571, 0.5378, 0.6063, 0.5741, 0.6063, 0.563, 0.571, 0.5253, 0.6269, 0.5321, 0.6616, 0.563, 0.6522, 0.5495, 0.6196, 0.5174, 0.5874, 0.5253, 0.6269, 0.5495, 0.6196, 0.5341, 0.5824, 0.5089, 0.5446, 0.5174, 0.5874, 0.5341, 0.5824, 0.5174, 0.542, 0.5, 0.5, 0.5089, 0.5446, 0.5174, 0.542, 0.5495, 0.6196, 0.563, 0.6522, 0.5915, 0.637, 0.5719, 0.6076, 0.5341, 0.5824, 0.5495, 0.6196, 0.5719, 0.6076, 0.5495, 0.5741, 0.5174, 0.542, 0.5341, 0.5824, 0.5495, 0.5741, 0.5253, 0.5378, 0.5, 0.5, 0.5174, 0.542, 0.5253, 0.5378, 0.5874, 0.6903, 0.5892, 0.7357, 0.6294, 0.7357, 0.6269, 0.6903, 0.5824, 0.6466, 0.5874, 0.6903, 0.6269, 0.6903, 0.6196, 0.6466, 0.5741, 0.6063, 0.5824, 0.6466, 0.6196, 0.6466, 0.6076, 0.6063, 0.563, 0.571, 0.5741, 0.6063, 0.6076, 0.6063, 0.5915, 0.571, 0.6196, 0.6466, 0.6269, 0.6903, 0.6616, 0.6903, 0.6522, 0.6466, 0.6076, 0.6063, 0.6196, 0.6466, 0.6522, 0.6466, 0.637, 0.6063, 0.5915, 0.637, 0.6076, 0.6611, 0.637, 0.637, 0.6165, 0.6165, 0.5719, 0.6076, 0.5915, 0.637, 0.6165, 0.6165, 0.5915, 0.5915, 0.5495, 0.5741, 0.5719, 0.6076, 0.5915, 0.5915, 0.563, 0.563, 0.5253, 0.5378, 0.5495, 0.5741, 0.563, 0.563, 0.5321, 0.5321, 0.5, 0.5, 0.5253, 0.5378, 0.5321, 0.5321, 0.6269, 0.6903, 0.6294, 0.7357, 0.6647, 0.7357, 0.6616, 0.6903, 0.563, 0.563, 0.5915, 0.5915, 0.6076, 0.5719, 0.5741, 0.5495, 0.5321, 0.5321, 0.563, 0.563, 0.5741, 0.5495, 0.5378, 0.5253, 0.5, 0.5, 0.5321, 0.5321, 0.5378, 0.5253, 0.6616, 0.6903, 0.6647, 0.7357, 0.6294, 0.7357, 0.6269, 0.6903, 0.6522, 0.6466, 0.6616, 0.6903, 0.6269, 0.6903, 0.6196, 0.6466, 0.637, 0.6063, 0.6522, 0.6466, 0.6196, 0.6466, 0.6076, 0.6063, 0.6165, 0.6165, 0.637, 0.637, 0.6611, 0.6076, 0.637, 0.5915, 0.5915, 0.5915, 0.6165, 0.6165, 0.637, 0.5915, 0.6076, 0.5719, 0.6196, 0.6466, 0.6269, 0.6903, 0.5874, 0.6903, 0.5824, 0.6466, 0.6076, 0.6063, 0.6196, 0.6466, 0.5824, 0.6466, 0.5741, 0.6063, 0.5915, 0.571, 0.6076, 0.6063, 0.5741, 0.6063, 0.563, 0.571, 0.6076, 0.5719, 0.637, 0.5915, 0.6522, 0.563, 0.6196, 0.5495, 0.5741, 0.5495, 0.6076, 0.5719, 0.6196, 0.5495, 0.5824, 0.5341, 0.5378, 0.5253, 0.5741, 0.5495, 0.5824, 0.5341, 0.542, 0.5174, 0.5, 0.5, 0.5378, 0.5253, 0.542, 0.5174, 0.6269, 0.6903, 0.6294, 0.7357, 0.5892, 0.7357, 0.5874, 0.6903, 0.5824, 0.5341, 0.6196, 0.5495, 0.6269, 0.5253, 0.5874, 0.5174, 0.542, 0.5174, 0.5824, 0.5341, 0.5874, 0.5174, 0.5446, 0.5089, 0.5, 0.5, 0.542, 0.5174, 0.5446, 0.5089, 0.5874, 0.6903, 0.5892, 0.7357, 0.5454, 0.7357, 0.5446, 0.6903, 0.5824, 0.6466, 0.5874, 0.6903, 0.5446, 0.6903, 0.542, 0.6466, 0.5741, 0.6063, 0.5824, 0.6466, 0.542, 0.6466, 0.5378, 0.6063, 0.563, 0.571, 0.5741, 0.6063, 0.5378, 0.6063, 0.5321, 0.571, 0.6196, 0.5495, 0.6522, 0.563, 0.6616, 0.5321, 0.6269, 0.5253, 0.5378, 0.6063, 0.542, 0.6466, 0.5, 0.6466, 0.5, 0.6063, 0.5321, 0.571, 0.5378, 0.6063, 0.5, 0.6063, 0.5, 0.571, 0.6269, 0.5253, 0.6616, 0.5321, 0.6647, 0.5, 0.6294, 0.5, 0.5874, 0.5174, 0.6269, 0.5253, 0.6294, 0.5, 0.5892, 0.5, 0.5446, 0.5089, 0.5874, 0.5174, 0.5892, 0.5, 0.5454, 0.5, 0.5, 0.5, 0.5446, 0.5089, 0.5454, 0.5, 0.5446, 0.6903, 0.5454, 0.7357, 0.5, 0.7357, 0.5, 0.6903, 0.542, 0.6466, 0.5446, 0.6903, 0.5, 0.6903, 0.5, 0.6466, 0.5454, 0.5, 0.5892, 0.5, 0.5874, 0.4826, 0.5446, 0.4911, 0.5, 0.5, 0.5454, 0.5, 0.5446, 0.4911, 0.5, 0.6903, 0.5, 0.7357, 0.4546, 0.7357, 0.4554, 0.6903, 0.5, 0.6466, 0.5, 0.6903, 0.4554, 0.6903, 0.458, 0.6466, 0.5, 0.6063, 0.5, 0.6466, 0.458, 0.6466, 0.4622, 0.6063, 0.5, 0.571, 0.5, 0.6063, 0.4622, 0.6063, 0.4679, 0.571, 0.6294, 0.5, 0.6647, 0.5, 0.6616, 0.4679, 0.6269, 0.4747, 0.5892, 0.5, 0.6294, 0.5, 0.6269, 0.4747, 0.5874, 0.4826, 0.4679, 0.571, 0.4622, 0.6063, 0.4259, 0.6063, 0.437, 0.571, 0.6269, 0.4747, 0.6616, 0.4679, 0.6522, 0.437, 0.6196, 0.4505, 0.5874, 0.4826, 0.6269, 0.4747, 0.6196, 0.4505, 0.5824, 0.4659, 0.5446, 0.4911, 0.5874, 0.4826, 0.5824, 0.4659, 0.542, 0.4826, 0.5, 0.5, 0.5446, 0.4911, 0.542, 0.4826, 0.4554, 0.6903, 0.4546, 0.7357, 0.4108, 0.7357, 0.4126, 0.6903, 0.458, 0.6466, 0.4554, 0.6903, 0.4126, 0.6903, 0.4176, 0.6466, 0.4622, 0.6063, 0.458, 0.6466, 0.4176, 0.6466, 0.4259, 0.6063, 0.5, 0.5, 0.542, 0.4826, 0.5378, 0.4747, 0.4126, 0.6903, 0.4108, 0.7357, 0.3706, 0.7357, 0.3731, 0.6903, 0.4176, 0.6466, 0.4126, 0.6903, 0.3731, 0.6903, 0.3804, 0.6466, 0.4259, 0.6063, 0.4176, 0.6466, 0.3804, 0.6466, 0.3924, 0.6063, 0.437, 0.571, 0.4259, 0.6063, 0.3924, 0.6063, 0.4085, 0.571, 0.6196, 0.4505, 0.6522, 0.437, 0.637, 0.4085, 0.6076, 0.4281, 0.5824, 0.4659, 0.6196, 0.4505, 0.6076, 0.4281, 0.5741, 0.4505, 0.542, 0.4826, 0.5824, 0.4659, 0.5741, 0.4505, 0.5378, 0.4747, 0.637, 0.4085, 0.6611, 0.3924, 0.637, 0.363, 0.6165, 0.3835, 0.6076, 0.4281, 0.637, 0.4085, 0.6165, 0.3835, 0.5915, 0.4085, 0.5741, 0.4505, 0.6076, 0.4281, 0.5915, 0.4085, 0.563, 0.437, 0.5378, 0.4747, 0.5741, 0.4505, 0.563, 0.437, 0.5321, 0.4679, 0.5, 0.5, 0.5378, 0.4747, 0.5321, 0.4679, 0.3731, 0.6903, 0.3706, 0.7357, 0.3353, 0.7357, 0.3384, 0.6903, 0.3804, 0.6466, 0.3731, 0.6903, 0.3384, 0.6903, 0.3478, 0.6466, 0.3924, 0.6063, 0.3804, 0.6466, 0.3478, 0.6466, 0.363, 0.6063, 0.5, 0.5, 0.5321, 0.4679, 0.5253, 0.4622, 0.6616, 0.6903, 0.6647, 0.7357, 0.6294, 0.7357, 0.6269, 0.6903, 0.6522, 0.6466, 0.6616, 0.6903, 0.6269, 0.6903, 0.6196, 0.6466, 0.637, 0.6063, 0.6522, 0.6466, 0.6196, 0.6466, 0.6076, 0.6063, 0.6165, 0.3835, 0.637, 0.363, 0.6076, 0.3389, 0.5915, 0.363, 0.5915, 0.4085, 0.6165, 0.3835, 0.5915, 0.363, 0.5719, 0.3924, 0.563, 0.437, 0.5915, 0.4085, 0.5719, 0.3924, 0.5495, 0.4259, 0.5321, 0.4679, 0.563, 0.437, 0.5495, 0.4259, 0.5253, 0.4622, 0.5719, 0.3924, 0.5915, 0.363, 0.563, 0.3478, 0.5495, 0.3804, 0.5495, 0.4259, 0.5719, 0.3924, 0.5495, 0.3804, 0.5341, 0.4176, 0.5253, 0.4622, 0.5495, 0.4259, 0.5341, 0.4176, 0.5174, 0.458, 0.5, 0.5, 0.5253, 0.4622, 0.5174, 0.458, 0.6269, 0.6903, 0.6294, 0.7357, 0.5892, 0.7357, 0.5874, 0.6903, 0.6196, 0.6466, 0.6269, 0.6903, 0.5874, 0.6903, 0.5824, 0.6466, 0.6076, 0.6063, 0.6196, 0.6466, 0.5824, 0.6466, 0.5741, 0.6063, 0.5915, 0.571, 0.6076, 0.6063, 0.5741, 0.6063, 0.563, 0.571, 0.5874, 0.6903, 0.5892, 0.7357, 0.5454, 0.7357, 0.5446, 0.6903, 0.5824, 0.6466, 0.5874, 0.6903, 0.5446, 0.6903, 0.542, 0.6466, 0.5741, 0.6063, 0.5824, 0.6466, 0.542, 0.6466, 0.5378, 0.6063, 0.563, 0.571, 0.5741, 0.6063, 0.5378, 0.6063, 0.5321, 0.571, 0.5495, 0.3804, 0.563, 0.3478, 0.5321, 0.3384, 0.5253, 0.3731, 0.5341, 0.4176, 0.5495, 0.3804, 0.5253, 0.3731, 0.5174, 0.4126, 0.5174, 0.458, 0.5341, 0.4176, 0.5174, 0.4126, 0.5089, 0.4554, 0.5, 0.5, 0.5174, 0.458, 0.5089, 0.4554, 0.5253, 0.3731, 0.5321, 0.3384, 0.5, 0.3353, 0.5, 0.3706, 0.5174, 0.4126, 0.5253, 0.3731, 0.5, 0.3706, 0.5, 0.4108, 0.5089, 0.4554, 0.5174, 0.4126, 0.5, 0.4108, 0.5, 0.4546, 0.5, 0.5, 0.5089, 0.4554, 0.5, 0.4546, 0.5446, 0.6903, 0.5454, 0.7357, 0.5, 0.7357, 0.5, 0.6903, 0.542, 0.6466, 0.5446, 0.6903, 0.5, 0.6903, 0.5, 0.6466, 0.5378, 0.6063, 0.542, 0.6466, 0.5, 0.6466, 0.5, 0.6063, 0.5321, 0.571, 0.5378, 0.6063, 0.5, 0.6063, 0.5, 0.571, 0.5, 0.6466, 0.5, 0.6903, 0.4554, 0.6903, 0.458, 0.6466, 0.5, 0.6063, 0.5, 0.6466, 0.458, 0.6466, 0.4622, 0.6063, 0.5, 0.571, 0.5, 0.6063, 0.4622, 0.6063, 0.4679, 0.571, 0.5, 0.3706, 0.5, 0.3353, 0.4679, 0.3384, 0.4747, 0.3731, 0.5, 0.4108, 0.5, 0.3706, 0.4747, 0.3731, 0.4826, 0.4126, 0.5, 0.4546, 0.5, 0.4108, 0.4826, 0.4126, 0.4911, 0.4554, 0.5, 0.5, 0.5, 0.4546, 0.4911, 0.4554, 0.5, 0.6903, 0.5, 0.7357, 0.4546, 0.7357, 0.4554, 0.6903, 0.4826, 0.4126, 0.4747, 0.3731, 0.4505, 0.3804, 0.4659, 0.4176, 0.4911, 0.4554, 0.4826, 0.4126, 0.4659, 0.4176, 0.4826, 0.458, 0.5, 0.5, 0.4911, 0.4554, 0.4826, 0.458, 0.4554, 0.6903, 0.4546, 0.7357, 0.4108, 0.7357, 0.4126, 0.6903, 0.458, 0.6466, 0.4554, 0.6903, 0.4126, 0.6903, 0.4176, 0.6466, 0.4622, 0.6063, 0.458, 0.6466, 0.4176, 0.6466, 0.4259, 0.6063, 0.4679, 0.571, 0.4622, 0.6063, 0.4259, 0.6063, 0.437, 0.571, 0.4747, 0.3731, 0.4679, 0.3384, 0.437, 0.3478, 0.4505, 0.3804, 0.4259, 0.6063, 0.4176, 0.6466, 0.3804, 0.6466, 0.3924, 0.6063, 0.437, 0.571, 0.4259, 0.6063, 0.3924, 0.6063, 0.4085, 0.571, 0.4505, 0.3804, 0.437, 0.3478, 0.4085, 0.363, 0.4281, 0.3924, 0.4659, 0.4176, 0.4505, 0.3804, 0.4281, 0.3924, 0.4505, 0.4259, 0.4826, 0.458, 0.4659, 0.4176, 0.4505, 0.4259, 0.4747, 0.4622, 0.5, 0.5, 0.4826, 0.458, 0.4747, 0.4622, 0.4126, 0.6903, 0.4108, 0.7357, 0.3706, 0.7357, 0.3731, 0.6903, 0.4176, 0.6466, 0.4126, 0.6903, 0.3731, 0.6903, 0.3804, 0.6466, 0.4747, 0.4622, 0.4505, 0.4259, 0.437, 0.437, 0.4679, 0.4679, 0.5, 0.5, 0.4747, 0.4622, 0.4679, 0.4679, 0.3731, 0.6903, 0.3706, 0.7357, 0.3353, 0.7357, 0.3384, 0.6903, 0.3804, 0.6466, 0.3731, 0.6903, 0.3384, 0.6903, 0.3478, 0.6466, 0.3924, 0.6063, 0.3804, 0.6466, 0.3478, 0.6466, 0.363, 0.6063, 0.4085, 0.363, 0.3924, 0.3389, 0.363, 0.363, 0.3835, 0.3835, 0.4281, 0.3924, 0.4085, 0.363, 0.3835, 0.3835, 0.4085, 0.4085, 0.4505, 0.4259, 0.4281, 0.3924, 0.4085, 0.4085, 0.437, 0.437, 0.363, 0.6063, 0.3478, 0.6466, 0.3804, 0.6466, 0.3924, 0.6063, 0.3835, 0.3835, 0.363, 0.363, 0.3389, 0.3924, 0.363, 0.4085, 0.4085, 0.4085, 0.3835, 0.3835, 0.363, 0.4085, 0.3924, 0.4281, 0.437, 0.437, 0.4085, 0.4085, 0.3924, 0.4281, 0.4259, 0.4505, 0.4679, 0.4679, 0.437, 0.437, 0.4259, 0.4505, 0.4622, 0.4747, 0.5, 0.5, 0.4679, 0.4679, 0.4622, 0.4747, 0.3384, 0.6903, 0.3353, 0.7357, 0.3706, 0.7357, 0.3731, 0.6903, 0.3478, 0.6466, 0.3384, 0.6903, 0.3731, 0.6903, 0.3804, 0.6466, 0.4622, 0.4747, 0.4259, 0.4505, 0.4176, 0.4659, 0.458, 0.4826, 0.5, 0.5, 0.4622, 0.4747, 0.458, 0.4826, 0.3731, 0.6903, 0.3706, 0.7357, 0.4108, 0.7357, 0.4126, 0.6903, 0.3804, 0.6466, 0.3731, 0.6903, 0.4126, 0.6903, 0.4176, 0.6466, 0.3924, 0.6063, 0.3804, 0.6466, 0.4176, 0.6466, 0.4259, 0.6063, 0.4085, 0.571, 0.3924, 0.6063, 0.4259, 0.6063, 0.437, 0.571, 0.3924, 0.4281, 0.363, 0.4085, 0.3478, 0.437, 0.3804, 0.4505, 0.4259, 0.4505, 0.3924, 0.4281, 0.3804, 0.4505, 0.4176, 0.4659, 0.437, 0.571, 0.4259, 0.6063, 0.4622, 0.6063, 0.4679, 0.571, 0.3804, 0.4505, 0.3478, 0.437, 0.3384, 0.4679, 0.3731, 0.4747, 0.4176, 0.4659, 0.3804, 0.4505, 0.3731, 0.4747, 0.4126, 0.4826, 0.458, 0.4826, 0.4176, 0.4659, 0.4126, 0.4826, 0.4554, 0.4911, 0.5, 0.5, 0.458, 0.4826, 0.4554, 0.4911, 0.4126, 0.6903, 0.4108, 0.7357, 0.4546, 0.7357, 0.4554, 0.6903, 0.4176, 0.6466, 0.4126, 0.6903, 0.4554, 0.6903, 0.458, 0.6466, 0.4259, 0.6063, 0.4176, 0.6466, 0.458, 0.6466, 0.4622, 0.6063, 0.5, 0.5, 0.4554, 0.4911, 0.4546, 0.5, 0.4554, 0.6903, 0.4546, 0.7357, 0.5, 0.7357, 0.5, 0.6903, 0.458, 0.6466, 0.4554, 0.6903, 0.5, 0.6903, 0.5, 0.6466, 0.4622, 0.6063, 0.458, 0.6466, 0.5, 0.6466, 0.5, 0.6063, 0.4679, 0.571, 0.4622, 0.6063, 0.5, 0.6063, 0.5, 0.571, 0.3731, 0.4747, 0.3384, 0.4679, 0.3353, 0.5, 0.3706, 0.5, 0.4126, 0.4826, 0.3731, 0.4747, 0.3706, 0.5, 0.4108, 0.5, 0.4554, 0.4911, 0.4126, 0.4826, 0.4108, 0.5, 0.4546, 0.5, 0.5, 0.571, 0.5, 0.6063, 0.5378, 0.6063, 0.5321, 0.571, 0.3706, 0.5, 0.3353, 0.5, 0.3384, 0.5321, 0.3731, 0.5253, 0.4108, 0.5, 0.3706, 0.5, 0.3731, 0.5253, 0.4126, 0.5174, 0.4546, 0.5, 0.4108, 0.5, 0.4126, 0.5174, 0.4554, 0.5089, 0.5, 0.5, 0.4546, 0.5, 0.4554, 0.5089, 0.5, 0.6903, 0.5, 0.7357, 0.5454, 0.7357, 0.5446, 0.6903, 0.5, 0.6466, 0.5, 0.6903, 0.5446, 0.6903, 0.542, 0.6466, 0.5, 0.6063, 0.5, 0.6466, 0.542, 0.6466, 0.5378, 0.6063, 0.5, 0.5, 0.4554, 0.5089, 0.458, 0.5174, 0.5446, 0.6903, 0.5454, 0.7357, 0.5892, 0.7357, 0.5874, 0.6903, 0.542, 0.6466, 0.5446, 0.6903, 0.5874, 0.6903, 0.5824, 0.6466, 0.5378, 0.6063, 0.542, 0.6466, 0.5824, 0.6466, 0.5741, 0.6063, 0.5321, 0.571, 0.5378, 0.6063, 0.5741, 0.6063, 0.563, 0.571, 0.3731, 0.5253, 0.3384, 0.5321, 0.3478, 0.563, 0.3804, 0.5495, 0.4126, 0.5174, 0.3731, 0.5253, 0.3804, 0.5495, 0.4176, 0.5341, 0.4554, 0.5089, 0.4126, 0.5174, 0.4176, 0.5341, 0.458, 0.5174, 0.3804, 0.5495, 0.3478, 0.563, 0.363, 0.5915, 0.3924, 0.5719, 0.4176, 0.5341, 0.3804, 0.5495, 0.3924, 0.5719, 0.4259, 0.5495, 0.458, 0.5174, 0.4176, 0.5341, 0.4259, 0.5495, 0.4622, 0.5253, 0.5, 0.5, 0.458, 0.5174, 0.4622, 0.5253, 0.5874, 0.6903, 0.5892, 0.7357, 0.6294, 0.7357, 0.6269, 0.6903, 0.5824, 0.6466, 0.5874, 0.6903, 0.6269, 0.6903, 0.6196, 0.6466, 0.5741, 0.6063, 0.5824, 0.6466, 0.6196, 0.6466, 0.6076, 0.6063, 0.563, 0.571, 0.5741, 0.6063, 0.6076, 0.6063, 0.5915, 0.571, 0.6196, 0.6466, 0.6269, 0.6903, 0.6616, 0.6903, 0.6522, 0.6466, 0.6076, 0.6063, 0.6196, 0.6466, 0.6522, 0.6466, 0.637, 0.6063, 0.363, 0.5915, 0.3389, 0.6076, 0.363, 0.637, 0.3835, 0.6165, 0.3924, 0.5719, 0.363, 0.5915, 0.3835, 0.6165, 0.4085, 0.5915, 0.4259, 0.5495, 0.3924, 0.5719, 0.4085, 0.5915, 0.437, 0.563, 0.4622, 0.5253, 0.4259, 0.5495, 0.437, 0.563, 0.4679, 0.5321, 0.5, 0.5, 0.4622, 0.5253, 0.4679, 0.5321, 0.6269, 0.6903, 0.6294, 0.7357, 0.6647, 0.7357, 0.6616, 0.6903, 0.3706, 0.7357, 0.3353, 0.7357, 0.3353, 1.27, 0.3706, 1.27, 0.437, 0.563, 0.4085, 0.5915, 0.4281, 0.6076, 0.4505, 0.5741, 0.5892, 0.7357, 0.5454, 0.7357, 0.5454, 1.27, 0.5892, 1.27, 0.4679, 0.5321, 0.437, 0.563, 0.4505, 0.5741, 0.4747, 0.5378, 0.4108, 0.7357, 0.4546, 0.7357, 0.4546, 1.27, 0.4108, 1.27, 0.3706, 0.7357, 0.3353, 0.7357, 0.3353, 1.27, 0.3706, 1.27, 0.5, 0.5, 0.4679, 0.5321, 0.4747, 0.5378, 0.3384, 0.6903, 0.3353, 0.7357, 0.3706, 0.7357, 0.3731, 0.6903, 0.6294, 0.7357, 0.6647, 0.7357, 0.6647, 1.27, 0.6294, 1.27, 0.3478, 0.6466, 0.3384, 0.6903, 0.3731, 0.6903, 0.3804, 0.6466, 0.5, 0.7357, 0.5454, 0.7357, 0.5454, 1.27, 0.5, 1.27, 0.363, 0.6063, 0.3478, 0.6466, 0.3804, 0.6466, 0.3924, 0.6063, 0.5, 0.7357, 0.5454, 0.7357, 0.5454, 1.27, 0.5, 1.27, 0.3835, 0.6165, 0.363, 0.637, 0.3924, 0.6611, 0.4085, 0.637, 0.5454, 0.7357, 0.5, 0.7357, 0.5, 1.27, 0.5454, 1.27, 0.4085, 0.5915, 0.3835, 0.6165, 0.4085, 0.637, 0.4281, 0.6076, 0.3804, 0.6466, 0.3731, 0.6903, 0.4126, 0.6903, 0.4176, 0.6466, 0.6294, 0.7357, 0.5892, 0.7357, 0.5892, 1.27, 0.6294, 1.27, 0.3924, 0.6063, 0.3804, 0.6466, 0.4176, 0.6466, 0.4259, 0.6063, 0.3706, 0.7357, 0.4108, 0.7357, 0.4108, 1.27, 0.3706, 1.27, 0.4085, 0.571, 0.3924, 0.6063, 0.4259, 0.6063, 0.437, 0.571, 0.5, 0.7357, 0.4546, 0.7357, 0.4546, 1.27, 0.5, 1.27, 0.4281, 0.6076, 0.4085, 0.637, 0.437, 0.6522, 0.4505, 0.6196, 0.4108, 0.7357, 0.3706, 0.7357, 0.3706, 1.27, 0.4108, 1.27, 0.4505, 0.5741, 0.4281, 0.6076, 0.4505, 0.6196, 0.4659, 0.5824, 0.5892, 0.7357, 0.6294, 0.7357, 0.6294, 1.27, 0.5892, 1.27, 0.4747, 0.5378, 0.4505, 0.5741, 0.4659, 0.5824, 0.4826, 0.542, 0.6294, 0.7357, 0.5892, 0.7357, 0.5892, 1.27, 0.6294, 1.27, 0.5892, 0.7357, 0.6294, 0.7357, 0.6294, 1.27, 0.5892, 1.27, 0.5, 0.5, 0.4747, 0.5378, 0.4826, 0.542, 0.3731, 0.6903, 0.3706, 0.7357, 0.4108, 0.7357, 0.4126, 0.6903, 0.5454, 0.7357, 0.5, 0.7357, 0.5, 1.27, 0.5454, 1.27, 0.4659, 0.5824, 0.4505, 0.6196, 0.4747, 0.6269, 0.4826, 0.5874, 0.4108, 0.7357, 0.3706, 0.7357, 0.3706, 1.27, 0.4108, 1.27, 0.4826, 0.542, 0.4659, 0.5824, 0.4826, 0.5874, 0.4911, 0.5446, 0.3706, 0.7357, 0.4108, 0.7357, 0.4108, 1.27, 0.3706, 1.27, 0.4546, 0.7357, 0.5, 0.7357, 0.5, 1.27, 0.4546, 1.27, 0.5, 0.5, 0.4826, 0.542, 0.4911, 0.5446, 0.4126, 0.6903, 0.4108, 0.7357, 0.4546, 0.7357, 0.4554, 0.6903, 0.6647, 0.7357, 0.6294, 0.7357, 0.6294, 1.27, 0.6647, 1.27, 0.4176, 0.6466, 0.4126, 0.6903, 0.4554, 0.6903, 0.458, 0.6466, 0.3353, 0.7357, 0.3706, 0.7357, 0.3706, 1.27, 0.3353, 1.27, 0.4259, 0.6063, 0.4176, 0.6466, 0.458, 0.6466, 0.4622, 0.6063, 0.3353, 0.7357, 0.3706, 0.7357, 0.3706, 1.27, 0.3353, 1.27, 0.437, 0.571, 0.4259, 0.6063, 0.4622, 0.6063, 0.4679, 0.571, 0.6647, 0.7357, 0.6294, 0.7357, 0.6294, 1.27, 0.6647, 1.27, 0.4505, 0.6196, 0.437, 0.6522, 0.4679, 0.6616, 0.4747, 0.6269, 0.4546, 0.7357, 0.5, 0.7357, 0.5, 1.27, 0.4546, 1.27, 0.4546, 0.7357, 0.4108, 0.7357, 0.4108, 1.27, 0.4546, 1.27, 0.4622, 0.6063, 0.458, 0.6466, 0.5, 0.6466, 0.5, 0.6063, 0.5454, 0.7357, 0.5892, 0.7357, 0.5892, 1.27, 0.5454, 1.27, 0.4679, 0.571, 0.4622, 0.6063, 0.5, 0.6063, 0.5, 0.571, 0.4546, 0.7357, 0.4108, 0.7357, 0.4108, 1.27, 0.4546, 1.27, 0.4747, 0.6269, 0.4679, 0.6616, 0.5, 0.6647, 0.5, 0.6294, 0.5454, 0.7357, 0.5892, 0.7357, 0.5892, 1.27, 0.5454, 1.27, 0.4826, 0.5874, 0.4747, 0.6269, 0.5, 0.6294, 0.5, 0.5892, 0.5892, 0.7357, 0.5454, 0.7357, 0.5454, 1.27, 0.5892, 1.27, 0.4911, 0.5446, 0.4826, 0.5874, 0.5, 0.5892, 0.5, 0.5454, 0.5, 0.7357, 0.4546, 0.7357, 0.4546, 1.27, 0.5, 1.27, 0.4108, 0.7357, 0.4546, 0.7357, 0.4546, 1.27, 0.4108, 1.27, 0.5, 0.5, 0.4911, 0.5446, 0.5, 0.5454, 0.4554, 0.6903, 0.4546, 0.7357, 0.5, 0.7357, 0.5, 0.6903, 0.6294, 0.7357, 0.6647, 0.7357, 0.6647, 1.27, 0.6294, 1.27, 0.458, 0.6466, 0.4554, 0.6903, 0.5, 0.6903, 0.5, 0.6466, 0.5, 0.6294, 0.5, 0.5892, 0.5174, 0.5874, 0.5253, 0.6269, 0.5, 0.6647, 0.5, 0.6294, 0.5253, 0.6269, 0.5321, 0.6616, 0.5, 1.399, 0.5, 1.435, 0.5321, 1.435, 0.5378, 1.399, 0.5, 1.359, 0.5, 1.399, 0.5378, 1.399, 0.542, 1.359, 0.5, 1.315, 0.5, 1.359, 0.542, 1.359, 0.5446, 1.315, 0.5, 1.27, 0.5, 1.315, 0.5446, 1.315, 0.5454, 1.27, 0.5, 0.5454, 0.5, 0.5, 0.5089, 0.5446, 0.5, 0.5892, 0.5, 0.5454, 0.5089, 0.5446, 0.5174, 0.5874, 0.5174, 0.5874, 0.5089, 0.5446, 0.5174, 0.542, 0.5341, 0.5824, 0.5253, 0.6269, 0.5174, 0.5874, 0.5341, 0.5824, 0.5495, 0.6196, 0.5321, 0.6616, 0.5253, 0.6269, 0.5495, 0.6196, 0.563, 0.6522, 0.5378, 1.399, 0.5321, 1.435, 0.563, 1.435, 0.5741, 1.399, 0.542, 1.359, 0.5378, 1.399, 0.5741, 1.399, 0.5824, 1.359, 0.5446, 1.315, 0.542, 1.359, 0.5824, 1.359, 0.5874, 1.315, 0.5454, 1.27, 0.5446, 1.315, 0.5874, 1.315, 0.5892, 1.27, 0.5089, 0.5446, 0.5, 0.5, 0.5174, 0.542, 0.5824, 1.359, 0.5741, 1.399, 0.6076, 1.399, 0.6196, 1.359, 0.5874, 1.315, 0.5824, 1.359, 0.6196, 1.359, 0.6269, 1.315, 0.5892, 1.27, 0.5874, 1.315, 0.6269, 1.315, 0.6294, 1.27, 0.5174, 0.542, 0.5, 0.5, 0.5253, 0.5378, 0.5341, 0.5824, 0.5174, 0.542, 0.5253, 0.5378, 0.5495, 0.5741, 0.5495, 0.6196, 0.5341, 0.5824, 0.5495, 0.5741, 0.5719, 0.6076, 0.563, 0.6522, 0.5495, 0.6196, 0.5719, 0.6076, 0.5915, 0.637, 0.5741, 1.399, 0.563, 1.435, 0.5915, 1.435, 0.6076, 1.399, 0.5495, 0.5741, 0.5253, 0.5378, 0.5321, 0.5321, 0.563, 0.563, 0.5719, 0.6076, 0.5495, 0.5741, 0.563, 0.563, 0.5915, 0.5915, 0.5915, 0.637, 0.5719, 0.6076, 0.5915, 0.5915, 0.6165, 0.6165, 0.6076, 0.6611, 0.5915, 0.637, 0.6165, 0.6165, 0.637, 0.637, 0.6196, 1.359, 0.6076, 1.399, 0.637, 1.399, 0.6522, 1.359, 0.6269, 1.315, 0.6196, 1.359, 0.6522, 1.359, 0.6616, 1.315, 0.6294, 1.27, 0.6269, 1.315, 0.6616, 1.315, 0.6647, 1.27, 0.5253, 0.5378, 0.5, 0.5, 0.5321, 0.5321, 0.6522, 1.359, 0.637, 1.399, 0.6076, 1.399, 0.6196, 1.359, 0.6616, 1.315, 0.6522, 1.359, 0.6196, 1.359, 0.6269, 1.315, 0.6647, 1.27, 0.6616, 1.315, 0.6269, 1.315, 0.6294, 1.27, 0.5321, 0.5321, 0.5, 0.5, 0.5378, 0.5253, 0.563, 0.563, 0.5321, 0.5321, 0.5378, 0.5253, 0.5741, 0.5495, 0.5915, 0.5915, 0.563, 0.563, 0.5741, 0.5495, 0.6076, 0.5719, 0.6165, 0.6165, 0.5915, 0.5915, 0.6076, 0.5719, 0.637, 0.5915, 0.637, 0.637, 0.6165, 0.6165, 0.637, 0.5915, 0.6611, 0.6076, 0.6076, 0.5719, 0.5741, 0.5495, 0.5824, 0.5341, 0.6196, 0.5495, 0.637, 0.5915, 0.6076, 0.5719, 0.6196, 0.5495, 0.6522, 0.563, 0.6076, 1.399, 0.5915, 1.435, 0.563, 1.435, 0.5741, 1.399, 0.6196, 1.359, 0.6076, 1.399, 0.5741, 1.399, 0.5824, 1.359, 0.6269, 1.315, 0.6196, 1.359, 0.5824, 1.359, 0.5874, 1.315, 0.6294, 1.27, 0.6269, 1.315, 0.5874, 1.315, 0.5892, 1.27, 0.5378, 0.5253, 0.5, 0.5, 0.542, 0.5174, 0.5741, 0.5495, 0.5378, 0.5253, 0.542, 0.5174, 0.5824, 0.5341, 0.5874, 1.315, 0.5824, 1.359, 0.542, 1.359, 0.5446, 1.315, 0.5892, 1.27, 0.5874, 1.315, 0.5446, 1.315, 0.5454, 1.27, 0.542, 0.5174, 0.5, 0.5, 0.5446, 0.5089, 0.5824, 0.5341, 0.542, 0.5174, 0.5446, 0.5089, 0.5874, 0.5174, 0.6196, 0.5495, 0.5824, 0.5341, 0.5874, 0.5174, 0.6269, 0.5253, 0.6522, 0.563, 0.6196, 0.5495, 0.6269, 0.5253, 0.6616, 0.5321, 0.5741, 1.399, 0.563, 1.435, 0.5321, 1.435, 0.5378, 1.399, 0.5824, 1.359, 0.5741, 1.399, 0.5378, 1.399, 0.542, 1.359, 0.6616, 0.5321, 0.6269, 0.5253, 0.6294, 0.5, 0.6647, 0.5, 0.5378, 1.399, 0.5321, 1.435, 0.5, 1.435, 0.5, 1.399, 0.542, 1.359, 0.5378, 1.399, 0.5, 1.399, 0.5, 1.359, 0.5446, 1.315, 0.542, 1.359, 0.5, 1.359, 0.5, 1.315, 0.5454, 1.27, 0.5446, 1.315, 0.5, 1.315, 0.5, 1.27, 0.5446, 0.5089, 0.5, 0.5, 0.5454, 0.5, 0.5874, 0.5174, 0.5446, 0.5089, 0.5454, 0.5, 0.5892, 0.5, 0.6269, 0.5253, 0.5874, 0.5174, 0.5892, 0.5, 0.6294, 0.5, 0.5, 1.27, 0.5, 1.315, 0.4554, 1.315, 0.4546, 1.27, 0.5454, 0.5, 0.5, 0.5, 0.5446, 0.4911, 0.5892, 0.5, 0.5454, 0.5, 0.5446, 0.4911, 0.5874, 0.4826, 0.6294, 0.5, 0.5892, 0.5, 0.5874, 0.4826, 0.6269, 0.4747, 0.6647, 0.5, 0.6294, 0.5, 0.6269, 0.4747, 0.6616, 0.4679, 0.5, 1.399, 0.5, 1.435, 0.4679, 1.435, 0.4622, 1.399, 0.5, 1.359, 0.5, 1.399, 0.4622, 1.399, 0.458, 1.359, 0.5, 1.315, 0.5, 1.359, 0.458, 1.359, 0.4554, 1.315, 0.6616, 0.4679, 0.6269, 0.4747, 0.6196, 0.4505, 0.6522, 0.437, 0.4622, 1.399, 0.4679, 1.435, 0.437, 1.435, 0.4259, 1.399, 0.458, 1.359, 0.4622, 1.399, 0.4259, 1.399, 0.4176, 1.359, 0.4554, 1.315, 0.458, 1.359, 0.4176, 1.359, 0.4126, 1.315, 0.4546, 1.27, 0.4554, 1.315, 0.4126, 1.315, 0.4108, 1.27, 0.5446, 0.4911, 0.5, 0.5, 0.542, 0.4826, 0.5874, 0.4826, 0.5446, 0.4911, 0.542, 0.4826, 0.5824, 0.4659, 0.6269, 0.4747, 0.5874, 0.4826, 0.5824, 0.4659, 0.6196, 0.4505, 0.4108, 1.27, 0.4126, 1.315, 0.3731, 1.315, 0.3706, 1.27, 0.542, 0.4826, 0.5, 0.5, 0.5378, 0.4747, 0.5824, 0.4659, 0.542, 0.4826, 0.5378, 0.4747, 0.5741, 0.4505, 0.6196, 0.4505, 0.5824, 0.4659, 0.5741, 0.4505, 0.6076, 0.4281, 0.6522, 0.437, 0.6196, 0.4505, 0.6076, 0.4281, 0.637, 0.4085, 0.4259, 1.399, 0.437, 1.435, 0.4085, 1.435, 0.3924, 1.399, 0.4176, 1.359, 0.4259, 1.399, 0.3924, 1.399, 0.3804, 1.359, 0.4126, 1.315, 0.4176, 1.359, 0.3804, 1.359, 0.3731, 1.315, 0.6611, 0.3924, 0.637, 0.4085, 0.6165, 0.3835, 0.637, 0.363, 0.3804, 1.359, 0.3924, 1.399, 0.363, 1.399, 0.3478, 1.359, 0.3731, 1.315, 0.3804, 1.359, 0.3478, 1.359, 0.3384, 1.315, 0.3706, 1.27, 0.3731, 1.315, 0.3384, 1.315, 0.3353, 1.27, 0.5378, 0.4747, 0.5, 0.5, 0.5321, 0.4679, 0.5741, 0.4505, 0.5378, 0.4747, 0.5321, 0.4679, 0.563, 0.437, 0.6076, 0.4281, 0.5741, 0.4505, 0.563, 0.437, 0.5915, 0.4085, 0.637, 0.4085, 0.6076, 0.4281, 0.5915, 0.4085, 0.6165, 0.3835, 0.5321, 0.4679, 0.5, 0.5, 0.5253, 0.4622, 0.563, 0.437, 0.5321, 0.4679, 0.5253, 0.4622, 0.5495, 0.4259, 0.5915, 0.4085, 0.563, 0.437, 0.5495, 0.4259, 0.5719, 0.3924, 0.6165, 0.3835, 0.5915, 0.4085, 0.5719, 0.3924, 0.5915, 0.363, 0.637, 0.363, 0.6165, 0.3835, 0.5915, 0.363, 0.6076, 0.3389, 0.6522, 1.359, 0.637, 1.399, 0.6076, 1.399, 0.6196, 1.359, 0.6616, 1.315, 0.6522, 1.359, 0.6196, 1.359, 0.6269, 1.315, 0.6647, 1.27, 0.6616, 1.315, 0.6269, 1.315, 0.6294, 1.27, 0.6076, 1.399, 0.5915, 1.435, 0.563, 1.435, 0.5741, 1.399, 0.6196, 1.359, 0.6076, 1.399, 0.5741, 1.399, 0.5824, 1.359, 0.6269, 1.315, 0.6196, 1.359, 0.5824, 1.359, 0.5874, 1.315, 0.6294, 1.27, 0.6269, 1.315, 0.5874, 1.315, 0.5892, 1.27, 0.5253, 0.4622, 0.5, 0.5, 0.5174, 0.458, 0.5495, 0.4259, 0.5253, 0.4622, 0.5174, 0.458, 0.5341, 0.4176, 0.5719, 0.3924, 0.5495, 0.4259, 0.5341, 0.4176, 0.5495, 0.3804, 0.5915, 0.363, 0.5719, 0.3924, 0.5495, 0.3804, 0.563, 0.3478, 0.5341, 0.4176, 0.5174, 0.458, 0.5089, 0.4554, 0.5174, 0.4126, 0.5495, 0.3804, 0.5341, 0.4176, 0.5174, 0.4126, 0.5253, 0.3731, 0.563, 0.3478, 0.5495, 0.3804, 0.5253, 0.3731, 0.5321, 0.3384, 0.5741, 1.399, 0.563, 1.435, 0.5321, 1.435, 0.5378, 1.399, 0.5824, 1.359, 0.5741, 1.399, 0.5378, 1.399, 0.542, 1.359, 0.5874, 1.315, 0.5824, 1.359, 0.542, 1.359, 0.5446, 1.315, 0.5892, 1.27, 0.5874, 1.315, 0.5446, 1.315, 0.5454, 1.27, 0.5174, 0.458, 0.5, 0.5, 0.5089, 0.4554, 0.542, 1.359, 0.5378, 1.399, 0.5, 1.399, 0.5, 1.359, 0.5446, 1.315, 0.542, 1.359, 0.5, 1.359, 0.5, 1.315, 0.5454, 1.27, 0.5446, 1.315, 0.5, 1.315, 0.5, 1.27, 0.5089, 0.4554, 0.5, 0.5, 0.5, 0.4546, 0.5174, 0.4126, 0.5089, 0.4554, 0.5, 0.4546, 0.5, 0.4108, 0.5253, 0.3731, 0.5174, 0.4126, 0.5, 0.4108, 0.5, 0.3706, 0.5321, 0.3384, 0.5253, 0.3731, 0.5, 0.3706, 0.5, 0.3353, 0.5378, 1.399, 0.5321, 1.435, 0.5, 1.435, 0.5, 1.399, 0.5, 0.3706, 0.5, 0.4108, 0.4826, 0.4126, 0.4747, 0.3731, 0.5, 0.3353, 0.5, 0.3706, 0.4747, 0.3731, 0.4679, 0.3384, 0.5, 1.399, 0.5, 1.435, 0.4679, 1.435, 0.4622, 1.399, 0.5, 1.359, 0.5, 1.399, 0.4622, 1.399, 0.458, 1.359, 0.5, 1.315, 0.5, 1.359, 0.458, 1.359, 0.4554, 1.315, 0.5, 1.27, 0.5, 1.315, 0.4554, 1.315, 0.4546, 1.27, 0.5, 0.4546, 0.5, 0.5, 0.4911, 0.4554, 0.5, 0.4108, 0.5, 0.4546, 0.4911, 0.4554, 0.4826, 0.4126, 0.4554, 1.315, 0.458, 1.359, 0.4176, 1.359, 0.4126, 1.315, 0.4546, 1.27, 0.4554, 1.315, 0.4126, 1.315, 0.4108, 1.27, 0.4911, 0.4554, 0.5, 0.5, 0.4826, 0.458, 0.4826, 0.4126, 0.4911, 0.4554, 0.4826, 0.458, 0.4659, 0.4176, 0.4747, 0.3731, 0.4826, 0.4126, 0.4659, 0.4176, 0.4505, 0.3804, 0.4679, 0.3384, 0.4747, 0.3731, 0.4505, 0.3804, 0.437, 0.3478, 0.4622, 1.399, 0.4679, 1.435, 0.437, 1.435, 0.4259, 1.399, 0.458, 1.359, 0.4622, 1.399, 0.4259, 1.399, 0.4176, 1.359, 0.4505, 0.3804, 0.4659, 0.4176, 0.4505, 0.4259, 0.4281, 0.3924, 0.437, 0.3478, 0.4505, 0.3804, 0.4281, 0.3924, 0.4085, 0.363, 0.4259, 1.399, 0.437, 1.435, 0.4085, 1.435, 0.3924, 1.399, 0.4176, 1.359, 0.4259, 1.399, 0.3924, 1.399, 0.3804, 1.359, 0.4126, 1.315, 0.4176, 1.359, 0.3804, 1.359, 0.3731, 1.315, 0.4108, 1.27, 0.4126, 1.315, 0.3731, 1.315, 0.3706, 1.27, 0.4826, 0.458, 0.5, 0.5, 0.4747, 0.4622, 0.4659, 0.4176, 0.4826, 0.458, 0.4747, 0.4622, 0.4505, 0.4259, 0.3731, 1.315, 0.3804, 1.359, 0.3478, 1.359, 0.3384, 1.315, 0.3706, 1.27, 0.3731, 1.315, 0.3384, 1.315, 0.3353, 1.27, 0.4747, 0.4622, 0.5, 0.5, 0.4679, 0.4679, 0.4505, 0.4259, 0.4747, 0.4622, 0.4679, 0.4679, 0.437, 0.437, 0.4281, 0.3924, 0.4505, 0.4259, 0.437, 0.437, 0.4085, 0.4085, 0.4085, 0.363, 0.4281, 0.3924, 0.4085, 0.4085, 0.3835, 0.3835, 0.3924, 0.3389, 0.4085, 0.363, 0.3835, 0.3835, 0.363, 0.363, 0.3804, 1.359, 0.3924, 1.399, 0.363, 1.399, 0.3478, 1.359, 0.3835, 0.3835, 0.4085, 0.4085, 0.3924, 0.4281, 0.363, 0.4085, 0.363, 0.363, 0.3835, 0.3835, 0.363, 0.4085, 0.3389, 0.3924, 0.3478, 1.359, 0.363, 1.399, 0.3924, 1.399, 0.3804, 1.359, 0.3384, 1.315, 0.3478, 1.359, 0.3804, 1.359, 0.3731, 1.315, 0.3353, 1.27, 0.3384, 1.315, 0.3731, 1.315, 0.3706, 1.27, 0.4679, 0.4679, 0.5, 0.5, 0.4622, 0.4747, 0.437, 0.437, 0.4679, 0.4679, 0.4622, 0.4747, 0.4259, 0.4505, 0.4085, 0.4085, 0.437, 0.437, 0.4259, 0.4505, 0.3924, 0.4281, 0.3706, 1.27, 0.3731, 1.315, 0.4126, 1.315, 0.4108, 1.27, 0.4622, 0.4747, 0.5, 0.5, 0.458, 0.4826, 0.4259, 0.4505, 0.4622, 0.4747, 0.458, 0.4826, 0.4176, 0.4659, 0.3924, 0.4281, 0.4259, 0.4505, 0.4176, 0.4659, 0.3804, 0.4505, 0.363, 0.4085, 0.3924, 0.4281, 0.3804, 0.4505, 0.3478, 0.437, 0.3924, 1.399, 0.4085, 1.435, 0.437, 1.435, 0.4259, 1.399, 0.3804, 1.359, 0.3924, 1.399, 0.4259, 1.399, 0.4176, 1.359, 0.3731, 1.315, 0.3804, 1.359, 0.4176, 1.359, 0.4126, 1.315, 0.3478, 0.437, 0.3804, 0.4505, 0.3731, 0.4747, 0.3384, 0.4679, 0.4259, 1.399, 0.437, 1.435, 0.4679, 1.435, 0.4622, 1.399, 0.4176, 1.359, 0.4259, 1.399, 0.4622, 1.399, 0.458, 1.359, 0.4126, 1.315, 0.4176, 1.359, 0.458, 1.359, 0.4554, 1.315, 0.4108, 1.27, 0.4126, 1.315, 0.4554, 1.315, 0.4546, 1.27, 0.458, 0.4826, 0.5, 0.5, 0.4554, 0.4911, 0.4176, 0.4659, 0.458, 0.4826, 0.4554, 0.4911, 0.4126, 0.4826, 0.3804, 0.4505, 0.4176, 0.4659, 0.4126, 0.4826, 0.3731, 0.4747, 0.4546, 1.27, 0.4554, 1.315, 0.5, 1.315, 0.5, 1.27, 0.4554, 0.4911, 0.5, 0.5, 0.4546, 0.5, 0.4126, 0.4826, 0.4554, 0.4911, 0.4546, 0.5, 0.4108, 0.5, 0.3731, 0.4747, 0.4126, 0.4826, 0.4108, 0.5, 0.3706, 0.5, 0.3384, 0.4679, 0.3731, 0.4747, 0.3706, 0.5, 0.3353, 0.5, 0.4622, 1.399, 0.4679, 1.435, 0.5, 1.435, 0.5, 1.399, 0.458, 1.359, 0.4622, 1.399, 0.5, 1.399, 0.5, 1.359, 0.4554, 1.315, 0.458, 1.359, 0.5, 1.359, 0.5, 1.315, 0.5, 1.399, 0.5, 1.435, 0.5321, 1.435, 0.5378, 1.399, 0.5, 1.359, 0.5, 1.399, 0.5378, 1.399, 0.542, 1.359, 0.5, 1.315, 0.5, 1.359, 0.542, 1.359, 0.5446, 1.315, 0.5, 1.27, 0.5, 1.315, 0.5446, 1.315, 0.5454, 1.27, 0.4546, 0.5, 0.5, 0.5, 0.4554, 0.5089, 0.4108, 0.5, 0.4546, 0.5, 0.4554, 0.5089, 0.4126, 0.5174, 0.3706, 0.5, 0.4108, 0.5, 0.4126, 0.5174, 0.3731, 0.5253, 0.3353, 0.5, 0.3706, 0.5, 0.3731, 0.5253, 0.3384, 0.5321, 0.4126, 0.5174, 0.4554, 0.5089, 0.458, 0.5174, 0.4176, 0.5341, 0.3731, 0.5253, 0.4126, 0.5174, 0.4176, 0.5341, 0.3804, 0.5495, 0.3384, 0.5321, 0.3731, 0.5253, 0.3804, 0.5495, 0.3478, 0.563, 0.5378, 1.399, 0.5321, 1.435, 0.563, 1.435, 0.5741, 1.399, 0.542, 1.359, 0.5378, 1.399, 0.5741, 1.399, 0.5824, 1.359, 0.5446, 1.315, 0.542, 1.359, 0.5824, 1.359, 0.5874, 1.315, 0.5454, 1.27, 0.5446, 1.315, 0.5874, 1.315, 0.5892, 1.27, 0.4554, 0.5089, 0.5, 0.5, 0.458, 0.5174, 0.5824, 1.359, 0.5741, 1.399, 0.6076, 1.399, 0.6196, 1.359, 0.5874, 1.315, 0.5824, 1.359, 0.6196, 1.359, 0.6269, 1.315, 0.5892, 1.27, 0.5874, 1.315, 0.6269, 1.315, 0.6294, 1.27, 0.458, 0.5174, 0.5, 0.5, 0.4622, 0.5253, 0.4176, 0.5341, 0.458, 0.5174, 0.4622, 0.5253, 0.4259, 0.5495, 0.3804, 0.5495, 0.4176, 0.5341, 0.4259, 0.5495, 0.3924, 0.5719, 0.3478, 0.563, 0.3804, 0.5495, 0.3924, 0.5719, 0.363, 0.5915, 0.5741, 1.399, 0.563, 1.435, 0.5915, 1.435, 0.6076, 1.399, 0.4259, 0.5495, 0.4622, 0.5253, 0.4679, 0.5321, 0.437, 0.563, 0.3924, 0.5719, 0.4259, 0.5495, 0.437, 0.563, 0.4085, 0.5915, 0.363, 0.5915, 0.3924, 0.5719, 0.4085, 0.5915, 0.3835, 0.6165, 0.3389, 0.6076, 0.363, 0.5915, 0.3835, 0.6165, 0.363, 0.637, 0.6196, 1.359, 0.6076, 1.399, 0.637, 1.399, 0.6522, 1.359, 0.6269, 1.315, 0.6196, 1.359, 0.6522, 1.359, 0.6616, 1.315, 0.6294, 1.27, 0.6269, 1.315, 0.6616, 1.315, 0.6647, 1.27, 0.4622, 0.5253, 0.5, 0.5, 0.4679, 0.5321, 0.3478, 1.359, 0.363, 1.399, 0.3924, 1.399, 0.3804, 1.359, 0.3384, 1.315, 0.3478, 1.359, 0.3804, 1.359, 0.3731, 1.315, 0.3353, 1.27, 0.3384, 1.315, 0.3731, 1.315, 0.3706, 1.27, 0.4679, 0.5321, 0.5, 0.5, 0.4747, 0.5378, 0.437, 0.563, 0.4679, 0.5321, 0.4747, 0.5378, 0.4505, 0.5741, 0.4085, 0.5915, 0.437, 0.563, 0.4505, 0.5741, 0.4281, 0.6076, 0.3835, 0.6165, 0.4085, 0.5915, 0.4281, 0.6076, 0.4085, 0.637, 0.363, 0.637, 0.3835, 0.6165, 0.4085, 0.637, 0.3924, 0.6611, 0.4281, 0.6076, 0.4505, 0.5741, 0.4659, 0.5824, 0.4505, 0.6196, 0.4085, 0.637, 0.4281, 0.6076, 0.4505, 0.6196, 0.437, 0.6522, 0.3924, 1.399, 0.4085, 1.435, 0.437, 1.435, 0.4259, 1.399, 0.3804, 1.359, 0.3924, 1.399, 0.4259, 1.399, 0.4176, 1.359, 0.3731, 1.315, 0.3804, 1.359, 0.4176, 1.359, 0.4126, 1.315, 0.3706, 1.27, 0.3731, 1.315, 0.4126, 1.315, 0.4108, 1.27, 0.4747, 0.5378, 0.5, 0.5, 0.4826, 0.542, 0.4505, 0.5741, 0.4747, 0.5378, 0.4826, 0.542, 0.4659, 0.5824, 0.4126, 1.315, 0.4176, 1.359, 0.458, 1.359, 0.4554, 1.315, 0.4108, 1.27, 0.4126, 1.315, 0.4554, 1.315, 0.4546, 1.27, 0.4826, 0.542, 0.5, 0.5, 0.4911, 0.5446, 0.4659, 0.5824, 0.4826, 0.542, 0.4911, 0.5446, 0.4826, 0.5874, 0.4505, 0.6196, 0.4659, 0.5824, 0.4826, 0.5874, 0.4747, 0.6269, 0.437, 0.6522, 0.4505, 0.6196, 0.4747, 0.6269, 0.4679, 0.6616, 0.4259, 1.399, 0.437, 1.435, 0.4679, 1.435, 0.4622, 1.399, 0.4176, 1.359, 0.4259, 1.399, 0.4622, 1.399, 0.458, 1.359, 0.4747, 0.6269, 0.4826, 0.5874, 0.5, 0.5892, 0.5, 0.6294, 0.4679, 0.6616, 0.4747, 0.6269, 0.5, 0.6294, 0.5, 0.6647, 0.4622, 1.399, 0.4679, 1.435, 0.5, 1.435, 0.5, 1.399, 0.458, 1.359, 0.4622, 1.399, 0.5, 1.399, 0.5, 1.359, 0.4554, 1.315, 0.458, 1.359, 0.5, 1.359, 0.5, 1.315, 0.4546, 1.27, 0.4554, 1.315, 0.5, 1.315, 0.5, 1.27, 0.4911, 0.5446, 0.5, 0.5, 0.5, 0.5454, 0.4826, 0.5874, 0.4911, 0.5446, 0.5, 0.5454, 0.5, 0.5892])
me_sphere.update()
me_plane = bpy.data.meshes.new('Plane')
me_plane.from_pydata([(-22.66, -30.31, 0.0), (22.66, -30.31, 0.0), (-22.66, 30.31, 0.0), (22.66, 30.31, 0.0), (-22.66, 30.31, 4.238), (-22.66, -30.31, 4.238), (22.66, -30.31, 4.238), (22.66, 30.31, 4.238)], [], [(0, 5, 6, 1), (1, 6, 7, 3), (2, 4, 5, 0), (3, 7, 4, 2)])
me_plane.polygons.foreach_set('material_index', [1, 1, 1, 1])
_uv = me_plane.uv_layers.new(name='UVMap')
_uv.uv.foreach_set('vector', [-15.73, -1.018, -15.73, 2.018, 16.73, 2.018, 16.73, -1.018, -21.22, -1.018, -21.22, 2.018, 22.22, 2.018, 22.22, -1.018, 22.22, -1.018, 22.22, 2.018, -21.22, 2.018, -21.22, -1.018, 16.73, -1.018, 16.73, 2.018, -15.73, 2.018, -15.73, -1.018])
me_plane.materials.append(mat_material_001)
me_plane.materials.append(mat_material_002)
me_plane.update()
me_cube_001 = bpy.data.meshes.new('Cube.001')
me_cube_001.from_pydata([(-1.0, -1.0, -1.0), (-1.0, -1.0, 1.0), (-1.0, 1.0, -1.0), (-1.0, 1.0, 1.0), (1.0, -1.0, -1.0), (1.0, -1.0, 1.0), (1.0, 1.0, -1.0), (1.0, 1.0, 1.0)], [], [(0, 1, 3, 2), (2, 3, 7, 6), (6, 7, 5, 4), (4, 5, 1, 0), (2, 6, 4, 0), (7, 3, 1, 5)])
me_cube_001.polygons.foreach_set('material_index', [1, 1, 1, 1, 1, 0])
_uv = me_cube_001.uv_layers.new(name='UVMap')
_uv.uv.foreach_set('vector', [-0.2969, -0.5625, -0.2969, 1.563, 1.297, 1.563, 1.297, -0.5625, -0.2969, -0.5625, -0.2969, 1.563, 1.297, 1.563, 1.297, -0.5625, 1.297, -0.5625, 1.297, 1.563, -0.2969, 1.563, -0.2969, -0.5625, 1.297, -0.5625, 1.297, 1.563, -0.2969, 1.563, -0.2969, -0.5625, -0.2969, 1.563, 1.297, 1.563, 1.297, -0.5625, -0.2969, -0.5625, 2.094, 1.563, -1.094, 1.563, -1.094, -0.5625, 2.094, -0.5625])
me_cube_001.materials.append(mat_material_001)
me_cube_001.materials.append(mat_material_007)
me_cube_001.update()
me_cube_002 = bpy.data.meshes.new('Cube.002')
me_cube_002.from_pydata([(-3.187, -3.187, 0.0), (-3.187, 3.187, 0.0), (3.187, -3.187, 0.0), (3.187, -3.187, 2.0), (3.187, 3.187, 0.0), (3.187, 3.187, 2.0), (3.187, 30.03, 0.0), (3.187, 36.41, 0.0), (-3.187, 30.03, 0.0), (-3.187, 30.03, 2.0), (-3.187, 36.41, 0.0), (-3.187, 36.41, 2.0)], [], [(1, 5, 4), (4, 5, 3, 2), (2, 3, 0), (1, 4, 2, 0), (5, 1, 0, 3), (7, 10, 11), (10, 8, 9, 11), (8, 6, 9), (7, 6, 8, 10), (11, 9, 6, 7)])
me_cube_002.polygons.foreach_set('material_index', [1, 1, 1, 1, 0, 1, 1, 1, 1, 0])
_uv = me_cube_002.uv_layers.new(name='UVMap')
_uv.uv.foreach_set('vector', [-2.04, 2.625, 3.04, 2.625, 3.04, 0.5, 3.04, 0.5, 3.04, 2.625, -2.04, 2.625, -2.04, 0.5, 3.04, 0.5, 3.04, 2.625, -2.04, 0.5, -2.04, 3.887, 3.04, 3.887, 3.04, -2.887, -2.04, -2.887, 6.035, 3.887, -4.125, 3.887, -4.125, -2.887, 6.035, -2.887, -2.04, 2.625, 3.04, 0.5, 3.04, 2.625, 3.04, 0.5, -2.04, 0.5, -2.04, 2.625, 3.04, 2.625, 3.04, 0.5, -2.04, 0.5, 3.04, 2.625, -2.04, 3.887, -2.04, -2.887, 3.04, -2.887, 3.04, 3.887, 6.035, 3.887, 6.035, -2.887, -4.125, -2.887, -4.125, 3.887])
me_cube_002.materials.append(mat_material_001)
me_cube_002.materials.append(mat_material_007)
me_cube_002.update()
me_cube_003 = bpy.data.meshes.new('Cube.003')
me_cube_003.from_pydata([(-3.187, -3.187, 0.0), (-3.187, 3.187, 0.0), (3.187, -3.187, 0.0), (3.187, -3.187, 2.0), (3.187, 3.187, 0.0), (3.187, 3.187, 2.0), (2.415, 47.46, 0.0), (2.192, 53.83, 0.0), (-3.956, 47.23, 0.0), (-3.956, 47.23, 2.0), (-4.179, 53.6, 0.0), (-4.179, 53.6, 2.0)], [], [(1, 5, 4), (4, 5, 3, 2), (2, 3, 0), (1, 4, 2, 0), (5, 1, 0, 3), (7, 10, 11), (10, 8, 9, 11), (8, 6, 9), (7, 6, 8, 10), (11, 9, 6, 7)])
me_cube_003.polygons.foreach_set('material_index', [1, 1, 1, 1, 0, 1, 1, 1, 1, 0])
_uv = me_cube_003.uv_layers.new(name='UVMap')
_uv.uv.foreach_set('vector', [-2.04, 2.625, 3.04, 2.625, 3.04, 0.5, 3.04, 0.5, 3.04, 2.625, -2.04, 2.625, -2.04, 0.5, 3.04, 0.5, 3.04, 2.625, -2.04, 0.5, -2.04, 3.887, 3.04, 3.887, 3.04, -2.887, -2.04, -2.887, 6.035, 3.887, -4.125, 3.887, -4.125, -2.887, 6.035, -2.887, -2.04, 2.625, 3.04, 0.5, 3.04, 2.625, 3.04, 0.5, -2.04, 0.5, -2.04, 2.625, 3.04, 2.625, 3.04, 0.5, -2.04, 0.5, 3.04, 2.625, -2.04, 3.887, -2.04, -2.887, 3.04, -2.887, 3.04, 3.887, 6.035, 3.887, 6.035, -2.887, -4.125, -2.887, -4.125, 3.887])
me_cube_003.materials.append(mat_material_001)
me_cube_003.materials.append(mat_material_007)
me_cube_003.update()
me_plane_002 = bpy.data.meshes.new('Plane.002')
me_plane_002.from_pydata([(-22.66, -30.31, 0.0), (22.66, -30.31, 0.0), (-22.66, 30.31, 0.0), (22.66, 30.31, 0.0)], [], [(0, 1, 3, 2)])
_uv = me_plane_002.uv_layers.new(name='UVMap')
_uv.uv.foreach_set('vector', [-34.09, -30.36, 35.09, -30.36, 35.09, 31.36, -34.09, 31.36])
me_plane_002.materials.append(mat_material_001)
me_plane_002.materials.append(mat_material_002)
me_plane_002.update()
me_cube = bpy.data.meshes.new('Cube')
me_cube.from_pydata([(-17.31, -17.31, 1.421), (-17.31, -17.31, 6.29), (-17.31, 17.31, 1.421), (-17.31, 17.31, 6.29), (17.31, -17.31, 1.421), (17.31, -17.31, 6.29), (17.31, 17.31, 1.421), (17.31, 17.31, 6.29), (-26.64, -26.64, 6.026), (-26.64, -26.64, 10.9), (-26.64, 26.64, 6.026), (-26.64, 26.64, 10.9), (26.64, -26.64, 6.026), (26.64, -26.64, 10.9), (26.64, 26.64, 6.026), (26.64, 26.64, 10.9), (-37.24, -37.24, 10.07), (-37.24, -37.24, 14.94), (-37.24, 37.24, 10.07), (-37.24, 37.24, 14.94), (37.24, -37.24, 10.07), (37.24, -37.24, 14.94), (37.24, 37.24, 10.07), (37.24, 37.24, 14.94), (-48.09, -48.09, 20.65), (-48.09, -48.09, 25.52), (-48.09, 48.09, 20.65), (-48.09, 48.09, 25.52), (48.09, -48.09, 20.65), (48.09, -48.09, 25.52), (48.09, 48.09, 20.65), (48.09, 48.09, 25.52)], [], [(0, 2, 3, 1), (2, 6, 7, 3), (6, 4, 5, 7), (4, 0, 1, 5), (8, 10, 11, 9), (10, 14, 15, 11), (14, 12, 13, 15), (12, 8, 9, 13), (16, 18, 19, 17), (18, 22, 23, 19), (22, 20, 21, 23), (20, 16, 17, 21), (24, 26, 27, 25), (26, 30, 31, 27), (30, 28, 29, 31), (28, 24, 25, 29)])
_uv = me_cube.uv_layers.new(name='UVMap')
_uv.uv.foreach_set('vector', [2.289, 0.03216, -1.289, 0.03216, -1.289, 0.9678, 2.289, 0.9678, 2.289, 0.03216, -1.289, 0.03216, -1.289, 0.9678, 2.289, 0.9678, 2.289, 0.03216, -1.289, 0.03216, -1.289, 0.9678, 2.289, 0.9678, 2.289, 0.03216, -1.289, 0.03216, -1.289, 0.9678, 2.289, 0.9678, 3.253, 0.03216, -2.253, 0.03216, -2.253, 0.9678, 3.253, 0.9678, 3.253, 0.03216, -2.253, 0.03216, -2.253, 0.9678, 3.253, 0.9678, 3.253, 0.03216, -2.253, 0.03216, -2.253, 0.9678, 3.253, 0.9678, 3.253, 0.03216, -2.253, 0.03216, -2.253, 0.9678, 3.253, 0.9678, 4.35, 0.03216, -3.35, 0.03216, -3.35, 0.9678, 4.35, 0.9678, 4.35, 0.03216, -3.35, 0.03216, -3.35, 0.9678, 4.35, 0.9678, 4.35, 0.03216, -3.35, 0.03216, -3.35, 0.9678, 4.35, 0.9678, 4.35, 0.03216, -3.35, 0.03216, -3.35, 0.9678, 4.35, 0.9678, 5.471, 0.03216, -4.471, 0.03216, -4.471, 0.9678, 5.471, 0.9678, 5.471, 0.03216, -4.471, 0.03216, -4.471, 0.9678, 5.471, 0.9678, 5.471, 0.03216, -4.471, 0.03216, -4.471, 0.9678, 5.471, 0.9678, 5.471, 0.03216, -4.471, 0.03216, -4.471, 0.9678, 5.471, 0.9678])
me_cube.materials.append(mat_material_006)
me_cube.update()
me_plane_001 = bpy.data.meshes.new('Plane.001')
me_plane_001.from_pydata([(-69.07, -69.07, 20.59), (69.07, -69.07, 20.59), (-69.07, 69.07, 20.59), (69.07, 69.07, 20.59), (-30.02, 43.95, -1.892), (-30.02, -43.95, -1.892), (30.02, -43.95, -1.892), (30.02, 43.95, -1.892), (-50.07, -50.07, 72.41), (50.07, -50.07, 72.41), (-50.07, 50.07, 72.41), (50.07, 50.07, 72.41), (-96.13, 96.13, 20.59), (-96.13, -96.13, 20.59), (96.13, -96.13, 20.59), (96.13, 96.13, 20.59), (-96.13, 96.13, 72.41), (-96.13, -96.13, 72.41), (96.13, -96.13, 72.41), (96.13, 96.13, 72.41), (-96.13, -96.13, 41.83), (-96.13, 96.13, 41.83), (96.13, 96.13, 41.83), (96.13, -96.13, 41.83), (-96.13, 96.13, 65.91), (96.13, 96.13, 65.91), (-96.13, -96.13, 65.91), (96.13, -96.13, 65.91), (-117.3, -117.3, 65.91), (-117.3, -117.3, 41.83), (117.3, -117.3, 65.91), (117.3, -117.3, 41.83), (117.3, 117.3, 41.83), (-117.3, 117.3, 41.83), (-117.3, 117.3, 65.91), (117.3, 117.3, 65.91)], [], [(5, 6, 7, 4), (5, 4, 2, 0), (6, 5, 0, 1), (7, 6, 1, 3), (4, 7, 3, 2), (8, 9, 18, 17), (0, 2, 12, 13), (11, 10, 16, 19), (3, 1, 14, 15), (26, 24, 16, 17), (24, 25, 19, 16), (27, 26, 17, 18), (25, 27, 18, 19), (2, 3, 15, 12), (1, 0, 13, 14), (9, 11, 19, 18), (10, 8, 17, 16), (15, 14, 23, 22), (14, 13, 20, 23), (12, 15, 22, 21), (13, 12, 21, 20), (27, 25, 35, 30), (25, 24, 34, 35), (23, 20, 29, 31), (20, 21, 33, 29), (32, 31, 30, 35), (31, 29, 28, 30), (33, 32, 35, 34), (29, 33, 34, 28), (21, 22, 32, 33), (24, 26, 28, 34), (22, 23, 31, 32), (26, 27, 30, 28)])
me_plane_001.polygons.foreach_set('material_index', [0, 0, 0, 0, 0, 2, 0, 2, 0, 1, 1, 1, 1, 0, 0, 2, 2, 1, 1, 1, 1, 0, 0, 0, 0, 1, 1, 1, 1, 0, 0, 0, 0])
_uv = me_plane_001.uv_layers.new(name='UVMap')
_uv.uv.foreach_set('vector', [-10.76, -10.49, 11.76, -10.49, 11.76, 11.49, -10.76, 11.49, -10.76, -10.49, -10.76, 11.49, -25.4, 17.77, -25.4, -16.77, 11.76, -10.49, -10.76, -10.49, -25.4, -16.77, 26.4, -16.77, 11.76, 11.49, 11.76, -10.49, 26.4, -16.77, 26.4, 17.77, -10.76, 11.49, 11.76, 11.49, 26.4, 17.77, -25.4, 17.77, -18.27, -12.02, 19.27, -12.02, 36.55, -23.53, -35.55, -23.53, -25.4, -16.77, -25.4, 17.77, -35.55, 24.53, -35.55, -23.53, 19.27, 13.02, -18.27, 13.02, -35.55, 24.53, 36.55, 24.53, 26.4, 17.77, 26.4, -16.77, 36.55, -23.53, 36.55, 24.53, -23.53, 8.251, 24.53, 8.251, 24.53, 9.874, -23.53, 9.874, -23.53, 8.251, 24.53, 8.251, 24.53, 9.874, -23.53, 9.874, 24.53, 8.251, -23.53, 8.251, -23.53, 9.874, 24.53, 9.874, 24.53, 8.251, -23.53, 8.251, -23.53, 9.874, 24.53, 9.874, -25.4, 17.77, 26.4, 17.77, 36.55, 24.53, -35.55, 24.53, 26.4, -16.77, -25.4, -16.77, -35.55, -23.53, 36.55, -23.53, 19.27, -12.02, 19.27, 13.02, 36.55, 24.53, 36.55, -23.53, -18.27, 13.02, -18.27, -12.02, -35.55, -23.53, -35.55, 24.53, 24.53, -3.08, -23.53, -3.08, -23.53, 2.23, 24.53, 2.23, 24.53, -3.08, -23.53, -3.08, -23.53, 2.23, 24.53, 2.23, -23.53, -3.08, 24.53, -3.08, 24.53, 2.23, -23.53, 2.23, -23.53, -3.08, 24.53, -3.08, 24.53, 2.23, -23.53, 2.23, 36.55, -23.53, 36.55, 24.53, 44.47, 29.81, 44.47, -28.81, 36.55, 24.53, -35.55, 24.53, -43.47, 29.81, 44.47, 29.81, 36.55, -23.53, -35.55, -23.53, -43.47, -28.81, 44.47, -28.81, -35.55, -23.53, -35.55, 24.53, -43.47, 29.81, -43.47, -28.81, 24.53, 2.23, -23.53, 2.23, -23.53, 8.251, 24.53, 8.251, 24.53, 2.23, -23.53, 2.23, -23.53, 8.251, 24.53, 8.251, -23.53, 2.23, 24.53, 2.23, 24.53, 8.251, -23.53, 8.251, -23.53, 2.23, 24.53, 2.23, 24.53, 8.251, -23.53, 8.251, -35.55, 24.53, 36.55, 24.53, 44.47, 29.81, -43.47, 29.81, -35.55, 24.53, -35.55, -23.53, -43.47, -28.81, -43.47, 29.81, 36.55, 24.53, 36.55, -23.53, 44.47, -28.81, 44.47, 29.81, -35.55, -23.53, 36.55, -23.53, 44.47, -28.81, -43.47, -28.81])
me_plane_001.materials.append(mat_material_003)
me_plane_001.materials.append(mat_material_004)
me_plane_001.materials.append(mat_material_005)
me_plane_001.update()
me_vert = bpy.data.meshes.new('Vert')
me_vert.from_pydata([(0.0, 0.0, 0.0)], [], [])
me_vert.update()
me_vert_006 = bpy.data.meshes.new('Vert.006')
me_vert_006.from_pydata([(0.0, 0.0, 0.0)], [], [])
me_vert_006.update()
me_vert_009 = bpy.data.meshes.new('Vert.009')
me_vert_009.from_pydata([(0.0, 0.0, 0.0), (-0.4165, 14.3, 0.0), (0.0, 34.98, 0.0), (1.111, 47.2, 0.0), (-32.07, 47.34, 0.0), (-33.32, 34.29, 0.0), (-32.9, 11.52, 0.0), (-32.07, -0.5553, 0.0)], [], [])
me_vert_009.update()
me_vert_010 = bpy.data.meshes.new('Vert.010')
me_vert_010.from_pydata([(0.0, 0.0, 0.0)], [], [])
me_vert_010.update()
me_vert_001 = bpy.data.meshes.new('Vert.001')
me_vert_001.from_pydata([(0.0, 0.0, 0.0)], [], [])
me_vert_001.update()
me_vert_002 = bpy.data.meshes.new('Vert.002')
me_vert_002.from_pydata([(0.0, 0.0, 0.0)], [], [])
me_vert_002.update()
me_vert_003 = bpy.data.meshes.new('Vert.003')
me_vert_003.from_pydata([(0.0, 0.0, 0.0)], [], [])
me_vert_003.update()
me_vert_004 = bpy.data.meshes.new('Vert.004')
me_vert_004.from_pydata([(0.0, 0.0, 0.0)], [], [])
me_vert_004.update()
me_vert_005 = bpy.data.meshes.new('Vert.005')
me_vert_005.from_pydata([(0.0, 0.0, 0.0)], [], [])
me_vert_005.update()

# ---- objects
ob_sphere = bpy.data.objects.new('Sphere', me_sphere)
ob_plane = bpy.data.objects.new('Plane', me_plane)
ob_cube_001 = bpy.data.objects.new('Cube.001', me_cube_001)
ob_cube_002 = bpy.data.objects.new('Cube.002', me_cube_002)
ob_cube_003 = bpy.data.objects.new('Cube.003', me_cube_003)
ob_plane_002 = bpy.data.objects.new('Plane.002', me_plane_002)
ob_cube = bpy.data.objects.new('Cube', me_cube)
ob_plane_001 = bpy.data.objects.new('Plane.001', me_plane_001)
ob_lego = bpy.data.objects.new('lego', me_vert)
ob_lego_001 = bpy.data.objects.new('lego.001', me_vert_006)
ob_vert_009 = bpy.data.objects.new('Vert.009', me_vert_009)
ob_vert_010 = bpy.data.objects.new('Vert.010', me_vert_010)
ob_lamp_500__200_200_200__3_0 = bpy.data.objects.new('lamp_500_[200,200,200]_3_0', me_vert_001)
ob_lamp_500__200_200_200__3_0_001 = bpy.data.objects.new('lamp_500_[200,200,200]_3_0.001', me_vert_002)
ob_lamp_500__200_200_200__3_0_002 = bpy.data.objects.new('lamp_500_[200,200,200]_3_0.002', me_vert_003)
ob_lamp_500__200_200_200__3_0_003 = bpy.data.objects.new('lamp_500_[200,200,200]_3_0.003', me_vert_004)
ob_lamp_500__200_200_200__3_0_004 = bpy.data.objects.new('lamp_500_[200,200,200]_3_0.004', me_vert_005)

# ---- transforms, parenting, visibility, modifiers, constraints
ob_sphere.location = (0.0, 0.0, 0.0)
ob_sphere.scale = (0.3681, 0.3681, 0.3681)
ob_plane.location = (0.0, 0.0, 0.0)
_m = ob_plane.modifiers.new('Subdivision', 'SUBSURF')
_m.subdivision_type = 'SIMPLE'
_m.levels = 3
_m.show_only_control_edges = False
ob_cube_001.location = (-1.486, 5.272, -3.461)
ob_cube_002.location = (16.61, 0.0, 0.0)
ob_cube_002.rotation_euler = (0.0, -0.0, 1.571)
_m = ob_cube_002.modifiers.new('Subdivision', 'SUBSURF')
_m.subdivision_type = 'SIMPLE'
_m.levels = 2
_m.show_only_control_edges = False
ob_cube_003.location = (0.0, 25.27, 0.0)
ob_cube_003.rotation_euler = (0.0, -0.0, 3.124)
_m = ob_cube_003.modifiers.new('Subdivision', 'SUBSURF')
_m.subdivision_type = 'SIMPLE'
_m.levels = 2
_m.show_only_control_edges = False
ob_plane_002.location = (0.0, 0.0, 0.0)
_m = ob_plane_002.modifiers.new('Subdivision', 'SUBSURF')
_m.subdivision_type = 'SIMPLE'
_m.levels = 5
_m.show_only_control_edges = False
ob_cube.location = (0.0, 0.0, -1.532)
ob_cube.scale = (2.062, 2.062, 2.062)
ob_plane_001.location = (0.0, 0.0, 0.0)
ob_lego.location = (0.331, -12.76, 0.005732)
ob_lego_001.location = (0.331, 14.64, 0.005732)
ob_vert_009.location = (15.63, -24.35, 0.9139)
ob_vert_010.location = (0.1807, -0.3109, 2.378)
ob_lamp_500__200_200_200__3_0.location = (17.22, -2.067, 3.228)
ob_lamp_500__200_200_200__3_0_001.location = (1.923, 25.49, 3.228)
ob_lamp_500__200_200_200__3_0_002.location = (-0.8894, -24.24, 3.228)
ob_lamp_500__200_200_200__3_0_003.location = (-17.01, 1.128, 3.228)
ob_lamp_500__200_200_200__3_0_004.location = (-0.8172, -1.887, 3.228)

# ---- collection membership
col_collection.objects.link(ob_sphere)
col_collection.objects.link(ob_plane)
col_collection.objects.link(ob_cube_001)
col_collection.objects.link(ob_cube_002)
col_collection.objects.link(ob_cube_003)
col_collection.objects.link(ob_plane_002)
col_entity.objects.link(ob_cube)
col_passthrough.objects.link(ob_plane_001)
col_vehiclr.objects.link(ob_lego)
col_vehiclr.objects.link(ob_lego_001)
col_vehiclr.objects.link(ob_vert_009)
col_vehiclr.objects.link(ob_vert_010)
col_lamp.objects.link(ob_lamp_500__200_200_200__3_0)
col_lamp.objects.link(ob_lamp_500__200_200_200__3_0_001)
col_lamp.objects.link(ob_lamp_500__200_200_200__3_0_002)
col_lamp.objects.link(ob_lamp_500__200_200_200__3_0_003)
col_lamp.objects.link(ob_lamp_500__200_200_200__3_0_004)
def _layer_coll(name, lc=None):
    lc = lc or bpy.context.view_layer.layer_collection
    for c in lc.children:
        if c.name == name: return c
        r = _layer_coll(name, c)
        if r: return r
_layer_coll('entity').exclude = True
_layer_coll('lamp').exclude = True

# ---- scene / render settings (as saved in the file)
scene.frame_start = 1; scene.frame_end = 250; scene.frame_set(1)
scene.render.engine = 'BLENDER_EEVEE_NEXT'
scene.cycles.sampling_pattern = 'TABULATED_SOBOL'
scene.view_settings.view_transform = 'Filmic'
bpy.context.view_layer.update()

# ---- added for rendering (the .blend has no active camera and no usable light): camera, sun
cam_auto = bpy.data.cameras.new('AutoCamera')
cam_auto.lens = 50.0
cam_auto.sensor_width = 36.0
cam_auto.clip_end = 5527.73
ob_auto_camera = bpy.data.objects.new('AutoCamera', cam_auto)
scene.collection.objects.link(ob_auto_camera)
ob_auto_camera.location = (314.971, -377.966, 285.95)
ob_auto_camera.rotation_euler = (1.09748, -7.21219e-08, 0.694738)
scene.camera = ob_auto_camera
light_auto_sun = bpy.data.lights.new('AutoSun', 'SUN')
light_auto_sun.energy = 3.0
light_auto_sun.angle = 0.0523599
ob_auto_sun = bpy.data.objects.new('AutoSun', light_auto_sun)
scene.collection.objects.link(ob_auto_sun)
ob_auto_sun.rotation_euler = (0.872665, 0.174533, 0.523599)
bpy.context.view_layer.update()
